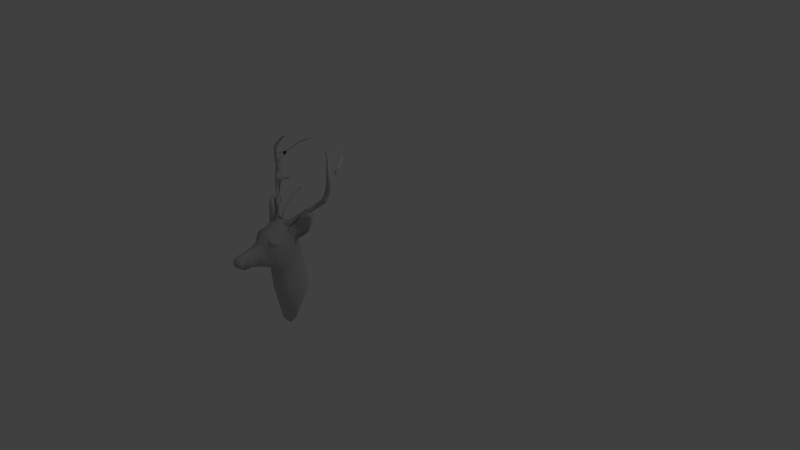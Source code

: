 # Source: deerHead.blend  (saved by Blender 2.69.3; exported with 4.5.12 LTS)
import bpy
from mathutils import Matrix  # noqa: F401  (used for matrix-valued properties, if any)

bpy.ops.wm.read_factory_settings(use_empty=True)
scene = bpy.context.scene
scene.name = 'Scene'

# ---- collections
col_collection_1 = bpy.data.collections.new('Collection 1'); scene.collection.children.link(col_collection_1)

# ---- materials (node trees are filled in below, after node groups)
mat_deer_horns = bpy.data.materials.new('Deer_horns')
mat_deer_horns.alpha_threshold = 0.0
mat_deer_horns.use_transparent_shadow = False
mat_deer_horns.diffuse_color = (0.512, 0.512, 0.512, 1.0)
mat_deer_horns.specular_color = (0.0, 0.0, 0.0)
mat_deer_horns.roughness = 0.5
mat_deer_horns.specular_intensity = 1.0
mat_deer_horns.line_color = (0.0, 0.0, 0.0, 1.0)
mat_deer_body = bpy.data.materials.new('Deer_body')
mat_deer_body.alpha_threshold = 0.0
mat_deer_body.use_transparent_shadow = False
mat_deer_body.diffuse_color = (0.512, 0.512, 0.512, 1.0)
mat_deer_body.specular_color = (0.0, 0.0, 0.0)
mat_deer_body.roughness = 0.5
mat_deer_body.specular_intensity = 1.0
mat_deer_body.line_color = (0.0, 0.0, 0.0, 1.0)

# ---- material node trees

# ---- world
world_world = bpy.data.worlds.new('World'); scene.world = world_world
world_world.color = (0.05088, 0.05088, 0.05088)
world_world.use_sun_shadow = False
world_world.sun_shadow_jitter_overblur = 0.0
world_world.cycles.sampling_method = 'MANUAL'
world_world.cycles.sample_map_resolution = 256

# ---- cameras
cam_camera = bpy.data.cameras.new('Camera')
cam_camera.clip_end = 100.0
cam_camera.lens = 35.0
cam_camera.sensor_width = 32.0
cam_camera.sensor_height = 18.0
cam_camera.ortho_scale = 7.314
cam_camera.dof.focus_distance = 0.0
cam_camera.dof.aperture_fstop = 128.0

# ---- lights
light_lamp = bpy.data.lights.new('Lamp', 'POINT')
light_lamp.transmission_factor = 0.0
light_lamp.cutoff_distance = 30.0
light_lamp.energy = 100.0
light_lamp.shadow_buffer_clip_start = 1.001
light_lamp.shadow_soft_size = 0.1
light_lamp.shadow_maximum_resolution = 0.006
light_lamp.use_absolute_resolution = True
light_lamp.cycles.use_multiple_importance_sampling = False

# ---- meshes
me_deer = bpy.data.meshes.new('Deer')
me_deer.from_pydata([(0.3638, 0.7892, -0.3187), (0.3568, 0.7779, -0.3212), (0.4056, 0.7586, -0.2961), (0.228, 0.08904, -0.03712), (0.2296, 0.06402, -0.09803), (0.1825, 0.0756, -0.09213), (0.2148, 0.1522, -0.3809), (0.229, 0.158, -0.3753), (0.2325, 0.1456, -0.3727), (0.1706, 0.05716, -0.02514), (-0.3557, 0.7892, -0.3187), (-0.3974, 0.7586, -0.2961), (-0.3486, 0.7779, -0.3212), (-0.2198, 0.08904, -0.03712), (-0.1743, 0.0756, -0.09213), (-0.2214, 0.06402, -0.09803), (-0.2066, 0.1522, -0.3809), (-0.2243, 0.1456, -0.3727), (-0.2209, 0.158, -0.3753), (-0.1624, 0.05716, -0.02514), (0.2033, 0.04285, -0.1133), (0.2606, 0.03592, -0.06611), (0.1891, -0.02478, -0.05019), (0.1493, 0.0242, -0.09201), (0.1316, -0.03543, -0.03974), (0.1173, 0.002955, 0.02521), (0.1873, 0.1182, -0.2425), (0.2183, 0.1128, -0.2474), (0.2139, 0.1399, -0.2394), (0.406, 0.2255, -0.2277), (0.3894, 0.2481, -0.2817), (0.4468, 0.2255, -0.2267), (0.3778, 0.2592, -0.3157), (0.4592, 0.2677, -0.2471), (0.4359, 0.2903, -0.2482), (0.3709, 0.2745, -0.3163), (0.2732, 0.2233, -0.3647), (0.2673, 0.2244, -0.3646), (0.3412, 0.2532, -0.3284), (0.2684, 0.2272, -0.3609), (0.3665, 0.2699, -0.3018), (0.4224, 0.2593, -0.1745), (0.4289, 0.2956, -0.2034), (-0.1951, 0.04285, -0.1133), (-0.2524, 0.03592, -0.06611), (-0.181, -0.02478, -0.05019), (-0.1411, 0.0242, -0.09201), (-0.1234, -0.03543, -0.03974), (-0.1092, 0.002955, 0.02521), (-0.1791, 0.1182, -0.2425), (-0.2101, 0.1128, -0.2474), (-0.2058, 0.1399, -0.2394), (-0.3979, 0.2255, -0.2277), (-0.4386, 0.2255, -0.2267), (-0.3812, 0.2481, -0.2817), (-0.4511, 0.2677, -0.2471), (-0.3696, 0.2592, -0.3157), (-0.4277, 0.2903, -0.2482), (-0.3627, 0.2745, -0.3163), (-0.2603, 0.2272, -0.3609), (-0.2591, 0.2244, -0.3646), (-0.265, 0.2233, -0.3647), (-0.333, 0.2532, -0.3284), (-0.3584, 0.2699, -0.3018), (-0.4207, 0.2956, -0.2034), (-0.4143, 0.2593, -0.1745), (-0.09042, -0.09172, 0.144), (-0.1011, -0.09052, 0.09067), (-0.1006, -0.1097, 0.1306), (-0.02823, -0.06909, 0.1419), (-0.03771, -0.08916, 0.1634), (-0.1118, -0.05229, 0.09618), (-0.1387, -0.06786, 0.07251), (-0.07104, -0.03347, 0.09326), (-0.01348, -0.05622, 0.116), (-0.04357, -0.03549, 0.05921), (0.02475, -0.05786, 0.08805), (0.02619, -0.06748, 0.06468), (-0.04021, -0.05422, 0.03009), (-0.01679, -0.1063, 0.03746), (-0.05886, -0.0826, 0.01132), (-0.03783, -0.1342, 0.05063), (-0.1107, -0.1007, 0.01916), (-0.09598, -0.1209, 0.1258), (-0.05736, -0.1475, 0.09865), (-0.06072, -0.1503, 0.124), (-0.362, 0.787, -0.3264), (-0.3826, 0.7884, -0.3186), (-0.4055, 0.7636, -0.3197), (-0.4024, 0.7736, -0.3047), (-0.4071, 0.7465, -0.3105), (-0.4358, 0.7066, -0.2667), (-0.4512, 0.7147, -0.2972), (-0.4549, 0.7192, -0.2737), (-0.4342, 0.7029, -0.2907), (-0.4864, 0.647, -0.2666), (-0.4972, 0.6408, -0.2353), (-0.4694, 0.632, -0.2313), (-0.4576, 0.6406, -0.2623), (-0.4978, 0.4642, -0.2319), (-0.4609, 0.4528, -0.2262), (-0.5031, 0.5444, -0.2739), (-0.4539, 0.5356, -0.2615), (-0.4997, 0.4769, -0.2737), (-0.496, 0.5077, -0.296), (-0.4906, 0.5428, -0.2955), (-0.4752, 0.4816, -0.3014), (-0.475, 0.4599, -0.2904), (-0.4494, 0.475, -0.2892), (-0.4438, 0.5014, -0.2849), (-0.4548, 0.537, -0.2914), (0.3908, 0.7884, -0.3186), (0.3702, 0.787, -0.3264), (0.4137, 0.7636, -0.3197), (0.4106, 0.7736, -0.3047), (0.4152, 0.7465, -0.3105), (0.444, 0.7066, -0.2667), (0.4594, 0.7147, -0.2972), (0.4631, 0.7192, -0.2737), (0.4424, 0.7029, -0.2907), (0.4946, 0.647, -0.2666), (0.5054, 0.6408, -0.2353), (0.4776, 0.632, -0.2313), (0.4657, 0.6406, -0.2623), (0.506, 0.4642, -0.2319), (0.4691, 0.4528, -0.2262), (0.5112, 0.5444, -0.2739), (0.4621, 0.5356, -0.2615), (0.5079, 0.4769, -0.2737), (0.5042, 0.5077, -0.296), (0.4988, 0.5428, -0.2955), (0.4834, 0.4816, -0.3014), (0.4832, 0.4599, -0.2904), (0.452, 0.5014, -0.2849), (0.4576, 0.475, -0.2892), (0.463, 0.537, -0.2914), (0.454, 0.3839, -0.2758), (0.4479, 0.327, -0.266), (0.4436, 0.3771, -0.2299), (0.4469, 0.4389, -0.2815), (-0.4458, 0.3839, -0.2758), (-0.4354, 0.3771, -0.2299), (-0.4398, 0.327, -0.266), (-0.4388, 0.4389, -0.2815), (0.04839, -0.05422, 0.03009), (0.05175, -0.03549, 0.05921), (0.06704, -0.0826, 0.01132), (0.1536, -0.06824, 0.000279), (0.1243, -0.09973, 0.02425), (0.1469, -0.06786, 0.07251), (0.1614, -0.01577, 0.03835), (0.12, -0.05229, 0.09618), (0.2089, 0.02971, 0.003088), (0.07922, -0.03347, 0.09326), (0.2555, 0.06878, -0.02146), (0.3298, 0.1738, -0.1104), (0.3566, 0.1361, -0.1144), (0.3404, 0.1431, -0.1542), (0.3878, 0.1875, -0.1817), (0.4647, 0.2315, -0.1858), (0.4497, 0.3299, -0.2009), (0.4909, 0.3067, -0.2178), (0.477, 0.3383, -0.2738), (0.5107, 0.4105, -0.2477), (0.4807, 0.3886, -0.2772), (0.4787, 0.4274, -0.2823), (0.1093, -0.09052, 0.09067), (0.03641, -0.06909, 0.1419), (0.1088, -0.1097, 0.1306), (0.09861, -0.09172, 0.144), (0.04589, -0.08916, 0.1634), (0.02166, -0.05622, 0.116), (-0.01657, -0.05786, 0.08805), (-0.01801, -0.06748, 0.06468), (0.02497, -0.1063, 0.03746), (0.04601, -0.1342, 0.05063), (0.1042, -0.1209, 0.1258), (0.06554, -0.1475, 0.09865), (0.06891, -0.1503, 0.124), (0.3729, 0.6658, -0.5382), (0.4004, 0.6421, -0.4935), (0.3846, 0.6472, -0.5525), (0.4119, 0.6169, -0.5067), (0.4526, 0.563, -0.3641), (0.2209, 0.7107, -0.6031), (0.2162, 0.7153, -0.5985), (0.2937, 0.7011, -0.5871), (0.2946, 0.6929, -0.5947), (0.4534, 0.536, -0.3721), (-0.1454, -0.06824, 0.000279), (-0.1532, -0.01577, 0.03835), (-0.2007, 0.02971, 0.003088), (-0.2473, 0.06878, -0.02146), (-0.3217, 0.1738, -0.1104), (-0.3484, 0.1361, -0.1144), (-0.3322, 0.1431, -0.1542), (-0.3796, 0.1875, -0.1817), (-0.4565, 0.2315, -0.1858), (-0.4416, 0.3299, -0.2009), (-0.4828, 0.3067, -0.2178), (-0.4688, 0.3383, -0.2738), (-0.5025, 0.4105, -0.2477), (-0.4725, 0.3886, -0.2772), (-0.4705, 0.4274, -0.2823), (-0.3764, 0.6472, -0.5525), (-0.3647, 0.6658, -0.5382), (-0.2864, 0.6929, -0.5947), (-0.2855, 0.7011, -0.5871), (-0.2127, 0.7107, -0.6031), (-0.2081, 0.7153, -0.5985), (-0.3922, 0.6421, -0.4935), (-0.4037, 0.6169, -0.5067), (-0.4444, 0.563, -0.3641), (-0.4452, 0.536, -0.3721), (-0.3687, 0.004929, -0.07114), (-0.377, 0.06847, -0.08428), (-0.3538, 0.06568, -0.08826), (0.1768, -0.1858, 0.01244), (0.2331, -0.1976, -0.02638), (0.2429, -0.07725, -0.01636), (0.1837, -0.2379, 0.01965), (0.1236, -0.2321, -0.06617), (0.1852, -0.2425, 0.1469), (0.1632, -0.1494, 0.06948), (0.2014, -0.118, 0.1091), (0.2678, 0.04173, 0.06658), (0.1818, -0.09364, 0.1144), (0.2117, -0.02732, 0.01662), (0.3101, 0.07804, -0.03195), (0.3268, -0.1223, -0.03327), (0.3639, -0.01102, -0.05122), (0.3346, 0.04653, -0.0653), (0.3496, -0.07764, -0.05501), (0.3692, -0.01774, -0.06382), (0.382, 0.06656, -0.07847), (0.3599, 0.01208, -0.07501), (0.3763, 0.1144, -0.09474), (0.351, 0.1336, -0.06129), (0.3314, 0.1261, -0.02932), (0.2993, 0.09529, 0.01799), (0.1684, -0.04327, 0.01482), (0.1393, -0.07962, 0.05313), (0.1356, -0.1049, -0.01562), (0.1744, -0.1051, -0.03814), (0.2063, -0.169, -0.04046), (0.2259, 0.01681, 0.00967), (0.3037, 0.09832, -0.04073), (0.311, -0.08503, -0.04998), (0.2763, 0.01018, -0.0703), (0.3353, 0.07162, -0.08951), (-0.1154, -0.2321, -0.02251), (-0.1755, -0.2379, 0.0472), (-0.1949, -0.2173, 0.006272), (-0.1991, -0.2111, 0.0271), (-0.2764, -0.1563, -0.007656), (-0.177, -0.2425, 0.1568), (-0.1667, -0.1874, 0.03414), (-0.1874, -0.1276, 0.1177), (-0.279, -0.164, -0.02238), (-0.1463, -0.1391, 0.06583), (-0.3434, -0.05313, -0.04206), (-0.3474, -0.05903, -0.05576), (-0.2154, -0.09498, -0.006817), (-0.1802, -0.06651, 0.03685), (-0.2322, -0.03683, 0.0773), (-0.1675, -0.1024, 0.12), (-0.2393, 0.01716, -0.007083), (-0.2838, -0.006462, -0.04381), (-0.2177, -0.02887, 0.08558), (-0.1435, -0.0708, 0.05416), (-0.2773, 0.06349, 0.04684), (-0.1267, -0.1026, 0.009064), (-0.1783, -0.02173, 0.01737), (-0.2663, 0.07158, 0.04952), (-0.3304, 0.1105, -0.04606), (-0.3105, 0.1211, -0.01393), (-0.316, 0.1148, -0.01415), (-0.3265, 0.1261, -0.0591), (-0.3478, 0.0839, -0.07405), (-0.3639, 0.1169, -0.0914), (-0.3664, 0.03792, -0.06512), (-0.2677, 0.06997, -0.02141), (-0.2243, -0.0485, -0.05597), (-0.1623, -0.1838, -0.009353), (-0.3037, 0.04265, -0.08353), (0.004088, -0.03191, 0.03971), (0.004056, -0.1113, -0.0629), (-0.1023, -0.07413, 0.0638), (0.004071, -0.0332, 0.1381), (0.004091, -0.2339, -0.123), (0.004189, -0.3258, -0.1381), (-0.108, -0.0748, 0.1341), (-0.02857, -0.0766, 0.2157), (-0.09978, -0.4294, -0.06206), (0.004091, -0.4909, -0.1542), (-0.166, -0.4432, 0.03188), (-0.1912, -0.4281, 0.1357), (-0.1421, -0.5628, 0.1285), (-0.1572, -0.4432, 0.2446), (-0.1097, -0.5922, 0.1989), (-0.1459, -0.2502, 0.282), (-0.1363, -0.4675, 0.2982), (-0.1335, -0.2566, 0.3054), (-0.1494, -0.2308, 0.2754), (-0.05913, -0.6104, 0.244), (-0.1365, -0.1269, 0.2038), (-0.1216, -0.131, 0.3054), (-0.1454, -0.2099, 0.3003), (-0.02791, -0.1215, 0.3006), (-0.1283, -0.2023, 0.3248), (-0.1112, -0.1551, 0.3469), (-0.0232, -0.1413, 0.3449), (-0.1078, -0.2235, 0.3344), (-0.08236, -0.2141, 0.3907), (0.00409, -0.1692, 0.3812), (-0.0992, -0.2391, 0.3399), (-0.02539, -0.2191, 0.4471), (-0.1183, -0.4292, 0.3739), (-0.1159, -0.2475, 0.3308), (-0.06904, -0.457, 0.4517), (-0.05298, -0.5535, 0.3005), (-0.02065, -0.2456, 0.5184), (0.004091, -0.5577, 0.288), (0.004091, -0.6148, 0.2559), (0.004091, -0.4694, 0.5455), (-0.06148, -0.4342, 0.5387), (-0.02068, -0.2657, 0.5876), (-0.07894, -0.4314, 0.639), (-0.006579, -0.4526, 0.6763), (-0.0686, -0.3785, 0.6896), (-0.01792, -0.2801, 0.6908), (-0.004862, -0.3971, 0.7486), (-0.03819, -0.3265, 0.7324), (-0.0118, -0.2913, 0.7317), (-0.008555, -0.3056, 0.7478), (0.004088, -0.3194, 0.7626), (-0.002334, -0.3378, 0.7639), (-0.05387, -0.3679, 0.736), (-0.1191, -0.8715, -0.1374), (-0.09953, -0.655, -0.1019), (0.004091, -0.7667, -0.2123), (0.00409, -0.6129, -0.1754), (-0.1575, -0.7359, 0.02829), (-0.1791, -1.023, -0.03547), (-0.1398, -0.7973, 0.117), (-0.1616, -1.151, 0.02861), (-0.1124, -0.8538, 0.1817), (-0.1341, -1.279, 0.081), (-0.057, -0.8905, 0.2216), (0.004091, -0.8973, 0.232), (-0.07307, -1.361, 0.11), (0.004091, -1.367, 0.1174), (0.08125, -1.361, 0.11), (0.06519, -0.8905, 0.2216), (0.06731, -0.6104, 0.244), (0.1423, -1.279, 0.081), (0.1205, -0.8538, 0.1816), (0.1179, -0.5922, 0.1989), (0.1698, -1.151, 0.02861), (0.148, -0.7973, 0.117), (0.1503, -0.5628, 0.1285), (0.1657, -0.7358, 0.02829), (0.1742, -0.4432, 0.0244), (0.1873, -1.023, -0.03542), (0.1411, -0.6826, -0.06363), (0.1376, -0.4272, -0.04288), (0.1627, -0.9588, -0.11), (0.07456, -0.6102, -0.1355), (0.0756, -0.4276, -0.1124), (0.09377, -0.8583, -0.1809), (0.2004, -0.4448, 0.13), (0.1654, -0.4432, 0.2438), (0.1541, -0.2502, 0.282), (0.1576, -0.2308, 0.2754), (0.1417, -0.2566, 0.3054), (0.1393, -0.1224, 0.2261), (0.1536, -0.2099, 0.3003), (0.1447, -0.4506, 0.2959), (0.1265, -0.4292, 0.3739), (0.1241, -0.2475, 0.3308), (0.1074, -0.2391, 0.3399), (0.06117, -0.5535, 0.3004), (0.07722, -0.457, 0.4517), (0.06595, -0.1947, 0.3892), (0.116, -0.2235, 0.3344), (0.06306, -0.2404, 0.4486), (0.11, -0.1465, 0.3486), (0.1383, -0.2068, 0.323), (0.05357, -0.2634, 0.5195), (0.09893, -0.1246, 0.3034), (0.07114, -0.05049, 0.1455), (0.07962, -0.05691, 0.02731), (0.06966, -0.4342, 0.5387), (0.04723, -0.4457, 0.6648), (0.05364, -0.2795, 0.5876), (0.04804, -0.2916, 0.7076), (0.07742, -0.3807, 0.6904), (0.03705, -0.3828, 0.7465), (0.06206, -0.3679, 0.736), (0.01694, -0.3381, 0.7607), (0.04637, -0.3265, 0.7324), (0.01825, -0.323, 0.7572), (0.02938, -0.3112, 0.7484), (0.03587, -0.2981, 0.734), (-0.1376, -0.2331, 0.3196), (-0.1061, -0.2766, 0.3089), (-0.09219, -0.2445, 0.3357), (-0.1339, -0.2707, 0.275), (-0.147, -0.2488, 0.2481), (-0.1418, -0.1916, 0.2504), (-0.1302, -0.1826, 0.303), (-0.1231, -0.1861, 0.3196), (-0.1089, -0.196, 0.3318), (-0.07218, -0.2919, 0.3005), (-0.09153, -0.2213, 0.3278), (-0.08726, -0.2941, 0.2746), (-0.04377, -0.286, 0.3152), (-0.124, -0.234, 0.2309), (-0.02314, -0.2177, 0.3302), (-0.09581, -0.1777, 0.2764), (-0.0679, -0.1725, 0.3024), (-0.08625, -0.1763, 0.2925), (0.14, -0.2717, 0.2942), (0.1503, -0.2307, 0.2626), (0.1512, -0.2291, 0.3102), (0.1226, -0.2711, 0.3136), (0.1414, -0.1937, 0.2855), (0.113, -0.2642, 0.3327), (0.1322, -0.184, 0.3027), (0.1042, -0.2169, 0.3407), (0.1252, -0.1839, 0.3155)], [], [(0, 1, 2), (3, 4, 5), (6, 7, 8), (3, 5, 9), (10, 11, 12), (13, 14, 15), (16, 17, 18), (13, 19, 14), (5, 4, 20), (21, 20, 4), (20, 21, 22), (20, 22, 23), (23, 22, 24), (24, 25, 23), (23, 26, 20), (20, 26, 27), (28, 20, 27), (5, 20, 28), (6, 27, 26), (8, 27, 6), (27, 8, 28), (28, 8, 7), (28, 6, 26), (7, 6, 28), (26, 5, 28), (23, 5, 26), (5, 23, 9), (9, 23, 25), (29, 30, 31), (31, 32, 33), (33, 32, 34), (34, 32, 35), (32, 36, 35), (37, 36, 38), (30, 38, 32), (38, 36, 32), (31, 30, 32), (35, 36, 37), (37, 39, 35), (40, 39, 38), (29, 40, 30), (35, 40, 34), (41, 40, 29), (35, 39, 40), (42, 40, 41), (34, 40, 42), (40, 38, 30), (38, 39, 37), (14, 43, 15), (44, 15, 43), (43, 45, 44), (43, 46, 45), (46, 47, 45), (47, 46, 48), (43, 49, 46), (50, 49, 43), (50, 43, 51), (51, 43, 14), (49, 50, 16), (16, 50, 17), (51, 17, 50), (18, 17, 51), (49, 16, 51), (51, 16, 18), (51, 14, 49), (49, 14, 46), (14, 19, 46), (46, 19, 48), (52, 53, 54), (53, 55, 56), (55, 57, 56), (56, 57, 58), (58, 59, 60), (61, 58, 60), (56, 61, 62), (54, 56, 62), (54, 53, 56), (56, 58, 61), (62, 61, 60), (57, 63, 58), (64, 63, 57), (64, 65, 63), (65, 52, 63), (63, 59, 58), (63, 52, 54), (63, 54, 62), (63, 62, 59), (59, 62, 60), (66, 67, 68), (69, 66, 70), (69, 67, 66), (71, 67, 69), (72, 67, 71), (71, 69, 73), (73, 69, 74), (73, 74, 75), (75, 74, 76), (77, 75, 76), (78, 75, 77), (79, 78, 77), (80, 78, 79), (81, 80, 79), (82, 80, 81), (72, 82, 67), (67, 82, 81), (68, 67, 83), (83, 67, 81), (81, 84, 83), (83, 84, 85), (12, 86, 10), (87, 10, 86), (87, 11, 10), (86, 88, 87), (12, 88, 86), (87, 88, 89), (89, 11, 87), (90, 88, 12), (12, 11, 90), (91, 90, 11), (92, 89, 88), (90, 92, 88), (93, 11, 89), (93, 89, 92), (91, 11, 93), (94, 92, 90), (94, 90, 91), (95, 93, 92), (94, 95, 92), (96, 91, 93), (96, 93, 95), (97, 91, 96), (91, 98, 94), (98, 95, 94), (97, 98, 91), (99, 97, 96), (100, 97, 99), (95, 101, 96), (96, 101, 99), (95, 98, 101), (101, 98, 102), (101, 103, 99), (98, 97, 102), (104, 103, 101), (105, 104, 101), (104, 106, 103), (103, 106, 107), (102, 97, 100), (100, 108, 109), (102, 100, 109), (109, 110, 102), (105, 102, 110), (101, 102, 105), (0, 2, 111), (112, 0, 111), (1, 0, 112), (112, 111, 113), (112, 113, 1), (113, 111, 114), (111, 2, 114), (1, 113, 115), (2, 1, 115), (2, 115, 116), (113, 114, 117), (117, 115, 113), (114, 2, 118), (117, 114, 118), (118, 2, 116), (119, 115, 117), (116, 115, 119), (117, 118, 120), (120, 119, 117), (118, 116, 121), (120, 118, 121), (121, 116, 122), (123, 116, 119), (123, 119, 120), (122, 116, 123), (121, 122, 124), (124, 122, 125), (121, 126, 120), (124, 126, 121), (120, 126, 123), (123, 126, 127), (126, 124, 128), (123, 127, 122), (129, 126, 128), (130, 126, 129), (129, 128, 131), (131, 128, 132), (122, 127, 125), (125, 133, 134), (127, 133, 125), (133, 127, 135), (127, 130, 135), (126, 130, 127), (136, 137, 138), (136, 138, 139), (140, 141, 142), (140, 143, 141), (25, 144, 145), (25, 146, 144), (24, 146, 25), (24, 147, 146), (146, 147, 148), (147, 24, 22), (148, 147, 149), (149, 147, 150), (22, 150, 147), (149, 150, 151), (152, 150, 22), (22, 21, 152), (25, 151, 150), (153, 151, 25), (145, 153, 25), (25, 150, 9), (9, 150, 152), (9, 152, 3), (3, 152, 154), (152, 21, 154), (3, 154, 155), (156, 154, 21), (155, 154, 156), (21, 4, 156), (156, 41, 155), (3, 155, 4), (4, 155, 157), (156, 4, 157), (155, 41, 157), (157, 41, 29), (29, 158, 157), (157, 158, 156), (31, 158, 29), (158, 159, 156), (31, 159, 158), (159, 41, 156), (31, 33, 159), (42, 41, 160), (161, 41, 159), (160, 41, 161), (159, 33, 161), (161, 138, 160), (33, 162, 161), (163, 138, 161), (162, 163, 161), (138, 163, 125), (125, 163, 124), (162, 33, 137), (164, 163, 162), (137, 33, 34), (128, 124, 163), (164, 165, 163), (163, 165, 128), (128, 165, 132), (132, 165, 139), (139, 131, 132), (134, 131, 139), (139, 125, 134), (125, 139, 138), (138, 137, 160), (137, 34, 160), (160, 34, 42), (151, 166, 149), (153, 167, 151), (167, 166, 151), (168, 166, 169), (167, 170, 169), (169, 166, 167), (171, 167, 153), (153, 145, 171), (171, 145, 172), (172, 145, 173), (173, 145, 144), (173, 144, 174), (174, 144, 146), (174, 146, 175), (175, 146, 148), (149, 166, 148), (148, 166, 175), (166, 176, 175), (168, 176, 166), (175, 176, 177), (176, 178, 177), (179, 180, 181), (181, 180, 182), (183, 182, 180), (184, 185, 186), (187, 184, 186), (187, 186, 179), (181, 187, 179), (188, 182, 183), (130, 188, 183), (129, 188, 130), (135, 130, 183), (183, 188, 135), (135, 188, 133), (129, 131, 188), (188, 131, 134), (133, 188, 134), (48, 75, 78), (78, 80, 48), (48, 80, 47), (80, 189, 47), (82, 189, 80), (189, 45, 47), (82, 72, 189), (189, 72, 190), (190, 45, 189), (72, 71, 190), (191, 45, 190), (45, 191, 44), (71, 48, 190), (73, 48, 71), (75, 48, 73), (48, 19, 190), (190, 19, 191), (19, 13, 191), (191, 13, 192), (44, 191, 192), (193, 192, 13), (194, 44, 192), (194, 192, 193), (194, 15, 44), (193, 65, 194), (13, 15, 193), (193, 15, 195), (195, 15, 194), (193, 195, 65), (65, 195, 52), (195, 196, 52), (194, 196, 195), (53, 52, 196), (194, 197, 196), (196, 197, 53), (194, 65, 197), (197, 55, 53), (64, 198, 65), (65, 199, 197), (198, 199, 65), (199, 55, 197), (198, 141, 199), (55, 199, 200), (200, 142, 55), (142, 57, 55), (199, 201, 200), (142, 198, 57), (57, 198, 64), (141, 198, 142), (199, 141, 201), (200, 201, 202), (141, 100, 201), (201, 100, 99), (201, 203, 202), (103, 201, 99), (103, 203, 201), (103, 107, 203), (107, 143, 203), (143, 107, 106), (108, 143, 106), (143, 108, 100), (100, 141, 143), (204, 205, 206), (207, 206, 205), (206, 207, 208), (208, 207, 209), (204, 210, 205), (211, 210, 204), (212, 213, 105), (105, 213, 104), (110, 212, 105), (104, 213, 106), (213, 108, 106), (109, 108, 213), (110, 213, 212), (109, 213, 110), (211, 213, 212), (210, 211, 212), (136, 162, 137), (164, 162, 136), (164, 136, 165), (165, 136, 139), (142, 200, 140), (140, 200, 202), (203, 140, 202), (143, 140, 203), (214, 215, 216), (217, 218, 219), (217, 220, 218), (218, 220, 221), (222, 220, 217), (217, 223, 222), (222, 223, 224), (219, 223, 217), (225, 226, 224), (223, 227, 224), (227, 223, 219), (224, 227, 225), (227, 228, 225), (219, 218, 229), (229, 230, 219), (219, 231, 227), (219, 230, 231), (227, 231, 228), (232, 230, 229), (233, 230, 232), (230, 233, 234), (233, 235, 234), (231, 230, 234), (231, 234, 236), (237, 231, 236), (228, 231, 237), (238, 228, 237), (239, 228, 238), (225, 228, 239), (225, 240, 226), (226, 240, 241), (240, 242, 241), (243, 242, 240), (244, 242, 243), (244, 229, 218), (221, 244, 218), (245, 243, 240), (245, 240, 225), (239, 245, 225), (246, 245, 239), (243, 247, 244), (247, 229, 244), (237, 246, 238), (238, 246, 239), (232, 229, 247), (247, 233, 232), (248, 247, 243), (248, 243, 245), (246, 248, 245), (248, 235, 247), (235, 233, 247), (249, 248, 246), (249, 235, 248), (237, 249, 246), (236, 249, 237), (249, 234, 235), (236, 234, 249), (250, 251, 252), (252, 251, 253), (253, 254, 252), (255, 256, 251), (251, 256, 253), (255, 257, 256), (256, 254, 253), (252, 254, 258), (256, 257, 259), (260, 258, 254), (261, 258, 260), (260, 214, 261), (262, 254, 256), (256, 259, 262), (262, 260, 254), (257, 263, 259), (262, 259, 263), (264, 263, 257), (257, 265, 264), (266, 262, 263), (264, 266, 263), (267, 260, 262), (267, 262, 266), (264, 265, 268), (265, 269, 268), (270, 266, 264), (264, 268, 270), (269, 271, 272), (268, 269, 272), (270, 268, 273), (268, 272, 273), (270, 274, 266), (266, 274, 267), (275, 270, 273), (276, 270, 275), (276, 274, 270), (276, 275, 274), (274, 275, 277), (274, 277, 278), (267, 274, 278), (278, 277, 279), (215, 278, 279), (278, 280, 267), (280, 278, 215), (267, 280, 260), (215, 214, 280), (214, 260, 280), (273, 272, 281), (273, 281, 275), (275, 281, 277), (282, 281, 272), (272, 271, 282), (282, 271, 283), (250, 252, 283), (258, 283, 252), (282, 283, 258), (261, 282, 258), (284, 281, 282), (284, 282, 261), (261, 214, 284), (281, 284, 277), (284, 214, 216), (277, 284, 216), (277, 216, 279), (279, 216, 215), (283, 271, 250), (271, 285, 286), (287, 285, 271), (287, 288, 285), (250, 271, 286), (271, 269, 287), (289, 250, 286), (290, 250, 289), (269, 291, 287), (291, 288, 287), (265, 291, 269), (288, 291, 292), (293, 250, 290), (294, 293, 290), (293, 295, 250), (250, 295, 251), (295, 296, 251), (297, 296, 295), (251, 296, 255), (296, 297, 298), (296, 298, 255), (298, 297, 299), (255, 298, 300), (299, 301, 298), (300, 298, 302), (302, 298, 301), (303, 255, 300), (304, 301, 299), (305, 255, 303), (257, 255, 305), (265, 257, 305), (291, 265, 305), (292, 291, 305), (305, 303, 306), (305, 306, 292), (306, 303, 307), (292, 306, 308), (307, 309, 306), (306, 310, 308), (306, 309, 310), (308, 310, 311), (310, 309, 312), (310, 313, 311), (310, 312, 313), (311, 313, 314), (313, 312, 315), (314, 313, 316), (315, 317, 313), (313, 317, 316), (315, 318, 317), (302, 317, 318), (301, 317, 302), (316, 317, 319), (301, 320, 317), (317, 320, 319), (304, 320, 301), (316, 319, 321), (304, 322, 320), (323, 322, 304), (320, 322, 319), (319, 322, 324), (321, 319, 325), (325, 319, 324), (321, 325, 326), (325, 324, 327), (326, 325, 327), (327, 324, 328), (327, 329, 326), (329, 327, 328), (326, 329, 330), (331, 329, 328), (330, 329, 332), (333, 330, 332), (334, 333, 332), (335, 334, 332), (336, 335, 332), (331, 336, 332), (329, 337, 332), (337, 331, 332), (337, 329, 331), (338, 339, 340), (340, 339, 341), (341, 339, 294), (294, 339, 293), (293, 339, 295), (339, 338, 342), (295, 339, 342), (342, 338, 343), (295, 342, 297), (297, 342, 344), (342, 343, 344), (297, 344, 299), (344, 343, 345), (299, 344, 346), (344, 345, 346), (346, 304, 299), (346, 345, 347), (348, 304, 346), (347, 348, 346), (348, 323, 304), (349, 323, 348), (348, 350, 349), (350, 348, 347), (349, 350, 351), (351, 352, 349), (349, 352, 353), (353, 323, 349), (354, 323, 353), (352, 355, 353), (356, 354, 353), (353, 355, 356), (357, 354, 356), (355, 358, 356), (359, 357, 356), (356, 358, 359), (360, 357, 359), (359, 361, 360), (360, 361, 362), (358, 363, 359), (359, 363, 361), (361, 364, 362), (362, 364, 365), (363, 366, 361), (361, 366, 364), (367, 365, 364), (368, 365, 367), (367, 294, 368), (341, 294, 367), (341, 367, 340), (367, 364, 369), (369, 364, 366), (340, 367, 369), (294, 290, 368), (290, 221, 368), (289, 221, 290), (289, 286, 221), (221, 365, 368), (221, 286, 242), (221, 242, 244), (221, 220, 365), (365, 220, 362), (362, 220, 370), (360, 362, 370), (370, 220, 222), (370, 371, 360), (222, 371, 370), (360, 371, 357), (372, 371, 222), (372, 222, 373), (374, 371, 372), (373, 222, 375), (224, 375, 222), (226, 375, 224), (375, 376, 373), (371, 377, 357), (377, 371, 374), (357, 377, 354), (377, 374, 378), (378, 374, 379), (380, 378, 379), (354, 377, 381), (377, 378, 381), (354, 322, 323), (381, 322, 354), (382, 322, 381), (378, 382, 381), (324, 322, 382), (380, 383, 378), (384, 383, 380), (378, 385, 382), (383, 385, 378), (386, 383, 384), (386, 384, 387), (376, 386, 387), (383, 316, 385), (314, 316, 383), (316, 321, 385), (314, 383, 311), (311, 383, 386), (385, 321, 388), (388, 382, 385), (321, 326, 388), (389, 311, 386), (389, 386, 376), (308, 311, 389), (389, 376, 375), (308, 389, 292), (292, 389, 375), (375, 390, 292), (390, 375, 226), (292, 390, 288), (241, 390, 226), (288, 390, 285), (391, 390, 241), (285, 390, 391), (391, 286, 285), (242, 391, 241), (242, 286, 391), (392, 382, 388), (392, 324, 382), (393, 324, 392), (388, 394, 392), (392, 394, 393), (388, 326, 394), (326, 330, 394), (328, 324, 393), (394, 330, 395), (330, 333, 395), (394, 396, 393), (395, 396, 394), (397, 328, 393), (331, 328, 397), (393, 396, 397), (397, 336, 331), (397, 396, 398), (399, 336, 397), (399, 335, 336), (398, 400, 397), (396, 400, 398), (397, 400, 399), (395, 400, 396), (401, 335, 399), (399, 400, 401), (402, 335, 401), (401, 400, 402), (334, 335, 402), (403, 400, 395), (402, 400, 403), (403, 334, 402), (395, 333, 403), (333, 334, 403), (404, 405, 406), (405, 404, 407), (407, 404, 408), (408, 404, 409), (404, 410, 409), (411, 410, 404), (404, 412, 411), (412, 404, 406), (413, 414, 415), (416, 414, 413), (415, 414, 417), (414, 416, 418), (414, 419, 417), (420, 414, 418), (421, 419, 414), (414, 420, 421), (422, 423, 424), (425, 422, 424), (424, 423, 426), (425, 424, 427), (424, 426, 428), (427, 424, 429), (430, 424, 428), (429, 424, 430)])
me_deer.polygons.foreach_set('use_smooth', [True] * 761)
me_deer.polygons.foreach_set('material_index', [0, 0, 0, 0, 0, 0, 0, 0, 0, 0, 0, 0, 0, 0, 0, 0, 0, 0, 0, 0, 0, 0, 0, 0, 0, 0, 0, 0, 0, 0, 0, 0, 0, 0, 0, 0, 0, 0, 0, 0, 0, 0, 0, 0, 0, 0, 0, 0, 0, 0, 0, 0, 0, 0, 0, 0, 0, 0, 0, 0, 0, 0, 0, 0, 0, 0, 0, 0, 0, 0, 0, 0, 0, 0, 0, 0, 0, 0, 0, 0, 0, 0, 0, 0, 0, 0, 0, 0, 0, 0, 0, 0, 0, 0, 0, 0, 0, 0, 0, 0, 0, 0, 0, 0, 0, 0, 0, 0, 0, 0, 0, 0, 0, 0, 0, 0, 0, 0, 0, 0, 0, 0, 0, 0, 0, 0, 0, 0, 0, 0, 0, 0, 0, 0, 0, 0, 0, 0, 0, 0, 0, 0, 0, 0, 0, 0, 0, 0, 0, 0, 0, 0, 0, 0, 0, 0, 0, 0, 0, 0, 0, 0, 0, 0, 0, 0, 0, 0, 0, 0, 0, 0, 0, 0, 0, 0, 0, 0, 0, 0, 0, 0, 0, 0, 0, 0, 0, 0, 0, 0, 0, 0, 0, 0, 0, 0, 0, 0, 0, 0, 0, 0, 0, 0, 0, 0, 0, 0, 0, 0, 0, 0, 0, 0, 0, 0, 0, 0, 0, 0, 0, 0, 0, 0, 0, 0, 0, 0, 0, 0, 0, 0, 0, 0, 0, 0, 0, 0, 0, 0, 0, 0, 0, 0, 0, 0, 0, 0, 0, 0, 0, 0, 0, 0, 0, 0, 0, 0, 0, 0, 0, 0, 0, 0, 0, 0, 0, 0, 0, 0, 0, 0, 0, 0, 0, 0, 0, 0, 0, 0, 0, 0, 0, 0, 0, 0, 0, 0, 0, 0, 0, 0, 0, 0, 0, 0, 0, 0, 0, 0, 0, 0, 0, 0, 0, 0, 0, 0, 0, 0, 0, 0, 0, 0, 0, 0, 0, 0, 0, 0, 0, 0, 0, 0, 0, 0, 0, 0, 0, 0, 0, 0, 0, 0, 0, 0, 0, 0, 0, 0, 0, 0, 0, 0, 0, 0, 0, 0, 0, 0, 0, 0, 0, 0, 0, 0, 0, 0, 0, 0, 0, 0, 0, 0, 0, 0, 0, 0, 0, 0, 0, 0, 0, 0, 0, 0, 0, 0, 0, 0, 0, 0, 0, 0, 1, 1, 1, 1, 1, 1, 1, 1, 1, 1, 1, 1, 1, 1, 1, 1, 1, 1, 1, 1, 1, 1, 1, 1, 1, 1, 1, 1, 1, 1, 1, 1, 1, 1, 1, 1, 1, 1, 1, 1, 1, 1, 1, 1, 1, 1, 1, 1, 1, 1, 1, 1, 1, 1, 1, 1, 1, 1, 1, 1, 1, 1, 1, 1, 1, 1, 1, 1, 1, 1, 1, 1, 1, 1, 1, 1, 1, 1, 1, 1, 1, 1, 1, 1, 1, 1, 1, 1, 1, 1, 1, 1, 1, 1, 1, 1, 1, 1, 1, 1, 1, 1, 1, 1, 1, 1, 1, 1, 1, 1, 1, 1, 1, 1, 1, 1, 1, 1, 1, 1, 1, 1, 1, 1, 1, 1, 1, 1, 1, 1, 1, 1, 1, 1, 1, 1, 1, 1, 1, 1, 1, 1, 1, 1, 1, 1, 1, 1, 1, 1, 1, 1, 1, 1, 1, 1, 1, 1, 1, 1, 1, 1, 1, 1, 1, 1, 1, 1, 1, 1, 1, 1, 1, 1, 1, 1, 1, 1, 1, 1, 1, 1, 1, 1, 1, 1, 1, 1, 1, 1, 1, 1, 1, 1, 1, 1, 1, 1, 1, 1, 1, 1, 1, 1, 1, 1, 1, 1, 1, 1, 1, 1, 1, 1, 1, 1, 1, 1, 1, 1, 1, 1, 1, 1, 1, 1, 1, 1, 1, 1, 1, 1, 1, 1, 1, 1, 1, 1, 1, 1, 1, 1, 1, 1, 1, 1, 1, 1, 1, 1, 1, 1, 1, 1, 1, 1, 1, 1, 1, 1, 1, 1, 1, 1, 1, 1, 1, 1, 1, 1, 1, 1, 1, 1, 1, 1, 1, 1, 1, 1, 1, 1, 1, 1, 1, 1, 1, 1, 1, 1, 1, 1, 1, 1, 1, 1, 1, 1, 1, 1, 1, 1, 1, 1, 1, 1, 1, 1, 1, 1, 1, 1, 1, 1, 1, 1, 1, 1, 1, 1, 1, 1, 1, 1, 1, 1, 1, 1, 1, 1, 1, 1, 1, 1, 1, 1, 1, 1, 1, 1, 1, 1, 1, 1, 1, 1, 1, 1, 1, 1, 1, 1, 1, 1, 1, 1, 1, 1, 1, 1, 1, 1, 1, 1, 1, 1, 1, 1, 1, 1, 1, 1, 1, 1, 1, 1, 1])
_k = set([(66, 68), (66, 70), (68, 83), (69, 70), (69, 74), (74, 76), (76, 77), (77, 79), (79, 81), (81, 84), (83, 85), (84, 85), (167, 170), (167, 171), (168, 169), (168, 176), (169, 170), (171, 172), (172, 173), (173, 174), (174, 175), (175, 177), (176, 178), (177, 178), (179, 180), (179, 186), (180, 183), (181, 182), (181, 187), (182, 188), (184, 185), (184, 187), (185, 186), (204, 206), (204, 211), (205, 207), (205, 210), (206, 208), (207, 209), (208, 209), (210, 212), (211, 213), (300, 302), (300, 303), (302, 318), (303, 307), (307, 309), (309, 312), (312, 315), (315, 318), (338, 340), (338, 343), (340, 369), (343, 345), (345, 347), (347, 350), (350, 351), (351, 352), (352, 355), (355, 358), (358, 363), (363, 366), (366, 369), (372, 373), (372, 374), (373, 376), (374, 379), (376, 387), (379, 380), (380, 384), (384, 387), (405, 406), (405, 407), (406, 412), (407, 408), (408, 409), (409, 410), (410, 411), (411, 412), (413, 415), (413, 416), (415, 417), (416, 418), (417, 419), (418, 420), (419, 421), (420, 421), (422, 423), (422, 425), (423, 426), (425, 427), (426, 428), (427, 429), (428, 430), (429, 430)])
me_deer.attributes.new('sharp_edge', 'BOOLEAN', 'EDGE').data.foreach_set('value', [ (min(e.vertices), max(e.vertices)) in _k for e in me_deer.edges])
_uv = me_deer.uv_layers.new(name='UVMap')
_uv.uv.foreach_set('vector', [0.4746, 0.4106, 0.482, 0.4194, 0.5142, 0.4702, 0.2534, 0.06198, 0.2593, 0.09275, 0.294, 0.06198, 0.479, 0.2807, 0.523, 0.3135, 0.5322, 0.2959, 0.2534, 0.06198, 0.294, 0.06198, 0.2573, 0.009728, 0.4595, 0.4121, 0.5142, 0.4702, 0.482, 0.4194, 0.2534, 0.06198, 0.294, 0.06198, 0.2593, 0.09275, 0.479, 0.2807, 0.5322, 0.2959, 0.523, 0.3135, 0.2534, 0.06198, 0.2573, 0.009728, 0.294, 0.06198, 0.294, 0.06198, 0.2593, 0.09275, 0.2476, 0.1274, 0.2114, 0.07467, 0.2476, 0.1274, 0.2593, 0.09275, 0.2476, 0.1274, 0.2114, 0.07467, 0.1445, 0.1142, 0.2476, 0.1274, 0.1445, 0.1142, 0.1978, 0.186, 0.1978, 0.186, 0.1445, 0.1142, 0.1294, 0.1508, 0.1294, 0.1508, 0.127, 0.1948, 0.1978, 0.186, 0.1978, 0.186, 0.3525, 0.2046, 0.2476, 0.1274, 0.2476, 0.1274, 0.3525, 0.2046, 0.3736, 0.164, 0.4019, 0.1245, 0.2476, 0.1274, 0.3736, 0.164, 0.294, 0.06198, 0.2476, 0.1274, 0.4019, 0.1245, 0.479, 0.2807, 0.3736, 0.164, 0.3525, 0.2046, 0.4834, 0.249, 0.3736, 0.164, 0.479, 0.2807, 0.3736, 0.164, 0.4834, 0.249, 0.4019, 0.1245, 0.4019, 0.1245, 0.4834, 0.249, 0.4985, 0.2353, 0.3472, 0.2495, 0.479, 0.2807, 0.3525, 0.2046, 0.4732, 0.3008, 0.479, 0.2807, 0.3472, 0.2495, 0.3525, 0.2046, 0.2026, 0.2431, 0.3472, 0.2495, 0.1978, 0.186, 0.2026, 0.2431, 0.3525, 0.2046, 0.2026, 0.2431, 0.1978, 0.186, 0.1528, 0.2514, 0.1528, 0.2514, 0.1978, 0.186, 0.127, 0.1948, 0.1724, 0.3305, 0.2319, 0.5195, 0.1973, 0.2832, 0.1973, 0.2832, 0.3071, 0.6719, 0.248, 0.2724, 0.248, 0.2724, 0.3071, 0.6719, 0.293, 0.2827, 0.293, 0.2827, 0.3071, 0.6719, 0.3345, 0.6675, 0.3071, 0.6719, 0.3604, 0.9585, 0.3345, 0.6675, 0.3491, 0.9663, 0.3604, 0.9585, 0.3086, 0.856, 0.2319, 0.5195, 0.3086, 0.856, 0.3071, 0.6719, 0.3086, 0.856, 0.3604, 0.9585, 0.3071, 0.6719, 0.1973, 0.2832, 0.2319, 0.5195, 0.3071, 0.6719, 0.3345, 0.6675, 0.3604, 0.9585, 0.3745, 0.9653, 0.3745, 0.9653, 0.3823, 0.9619, 0.3345, 0.6675, 0.3692, 0.666, 0.3823, 0.9619, 0.396, 0.8501, 0.4365, 0.3052, 0.3692, 0.666, 0.4121, 0.5058, 0.3345, 0.6675, 0.3692, 0.666, 0.293, 0.2827, 0.3872, 0.2798, 0.3692, 0.666, 0.4365, 0.3052, 0.3345, 0.6675, 0.3823, 0.9619, 0.3692, 0.666, 0.3325, 0.271, 0.3692, 0.666, 0.3872, 0.2798, 0.293, 0.2827, 0.3692, 0.666, 0.3325, 0.271, 0.3692, 0.666, 0.396, 0.8501, 0.4121, 0.5058, 0.396, 0.8501, 0.3823, 0.9619, 0.3955, 0.9629, 0.294, 0.06198, 0.2476, 0.1274, 0.2593, 0.09275, 0.2114, 0.07467, 0.2593, 0.09275, 0.2476, 0.1274, 0.2476, 0.1274, 0.1445, 0.1142, 0.2114, 0.07467, 0.2476, 0.1274, 0.1978, 0.186, 0.1445, 0.1142, 0.1978, 0.186, 0.1294, 0.1508, 0.1445, 0.1142, 0.1294, 0.1508, 0.1978, 0.186, 0.127, 0.1948, 0.2476, 0.1274, 0.3525, 0.2046, 0.1978, 0.186, 0.3736, 0.164, 0.3525, 0.2046, 0.2476, 0.1274, 0.3736, 0.164, 0.2476, 0.1274, 0.4019, 0.1245, 0.4019, 0.1245, 0.2476, 0.1274, 0.294, 0.06198, 0.3525, 0.2046, 0.3736, 0.164, 0.479, 0.2807, 0.479, 0.2807, 0.3736, 0.164, 0.4834, 0.249, 0.4019, 0.1245, 0.4834, 0.249, 0.3736, 0.164, 0.4985, 0.2353, 0.4834, 0.249, 0.4019, 0.1245, 0.3525, 0.2046, 0.479, 0.2807, 0.3472, 0.2495, 0.3472, 0.2495, 0.479, 0.2807, 0.4732, 0.3008, 0.3472, 0.2495, 0.2026, 0.2431, 0.3525, 0.2046, 0.3525, 0.2046, 0.2026, 0.2431, 0.1978, 0.186, 0.2026, 0.2431, 0.1528, 0.2514, 0.1978, 0.186, 0.1978, 0.186, 0.1528, 0.2514, 0.127, 0.1948, 0.1724, 0.3305, 0.1973, 0.2832, 0.2319, 0.5195, 0.1973, 0.2832, 0.248, 0.2724, 0.3071, 0.6719, 0.248, 0.2724, 0.293, 0.2827, 0.3071, 0.6719, 0.3071, 0.6719, 0.293, 0.2827, 0.3345, 0.6675, 0.3345, 0.6675, 0.3858, 0.9575, 0.3745, 0.9653, 0.3643, 0.9624, 0.3345, 0.6675, 0.3745, 0.9653, 0.3071, 0.6719, 0.3643, 0.9624, 0.3086, 0.856, 0.2319, 0.5195, 0.3071, 0.6719, 0.3086, 0.856, 0.2319, 0.5195, 0.1973, 0.2832, 0.3071, 0.6719, 0.3071, 0.6719, 0.3345, 0.6675, 0.3643, 0.9624, 0.3086, 0.856, 0.3643, 0.9624, 0.3491, 0.9663, 0.293, 0.2827, 0.3692, 0.666, 0.3345, 0.6675, 0.3325, 0.271, 0.3692, 0.666, 0.293, 0.2827, 0.3325, 0.271, 0.3872, 0.2798, 0.3692, 0.666, 0.3872, 0.2798, 0.4365, 0.3052, 0.3692, 0.666, 0.3692, 0.666, 0.3858, 0.9575, 0.3345, 0.6675, 0.3692, 0.666, 0.4365, 0.3052, 0.4121, 0.5058, 0.3692, 0.666, 0.4121, 0.5058, 0.396, 0.8501, 0.3692, 0.666, 0.396, 0.8501, 0.3858, 0.9575, 0.3858, 0.9575, 0.396, 0.8501, 0.3955, 0.9629, 0.5025, 0.1513, 0.5264, 0.2007, 0.499, 0.1816, 0.5484, 0.1206, 0.5025, 0.1513, 0.481, 0.08152, 0.5484, 0.1206, 0.5264, 0.2007, 0.5025, 0.1513, 0.5786, 0.2012, 0.5264, 0.2007, 0.5484, 0.1206, 0.5576, 0.2388, 0.5264, 0.2007, 0.5786, 0.2012, 0.5786, 0.2012, 0.5484, 0.1206, 0.6162, 0.1557, 0.6162, 0.1557, 0.5484, 0.1206, 0.5957, 0.09178, 0.6162, 0.1557, 0.5957, 0.09178, 0.668, 0.1299, 0.668, 0.1299, 0.5957, 0.09178, 0.6445, 0.07322, 0.6934, 0.06686, 0.668, 0.1299, 0.6445, 0.07322, 0.709, 0.123, 0.668, 0.1299, 0.6934, 0.06686, 0.7622, 0.07272, 0.709, 0.123, 0.6934, 0.06686, 0.7549, 0.1333, 0.709, 0.123, 0.7622, 0.07272, 0.8609, 0.1274, 0.7549, 0.1333, 0.7622, 0.07272, 0.8413, 0.1821, 0.7549, 0.1333, 0.8609, 0.1274, 0.9141, 0.2216, 0.8413, 0.1821, 0.9283, 0.1787, 0.9283, 0.1787, 0.8413, 0.1821, 0.8609, 0.1274, 0.9605, 0.1743, 0.9283, 0.1787, 0.9566, 0.1489, 0.9566, 0.1489, 0.9283, 0.1787, 0.8609, 0.1274, 0.8609, 0.1274, 0.9292, 0.07662, 0.9566, 0.1489, 0.9566, 0.1489, 0.9292, 0.07662, 0.9795, 0.08005, 0.482, 0.4194, 0.4722, 0.4243, 0.4595, 0.4121, 0.4585, 0.4263, 0.4595, 0.4121, 0.4722, 0.4243, 0.4585, 0.4263, 0.436, 0.4658, 0.4595, 0.4121, 0.4722, 0.4243, 0.4859, 0.4682, 0.4585, 0.4263, 0.482, 0.4194, 0.4859, 0.4682, 0.4722, 0.4243, 0.4585, 0.4263, 0.4859, 0.4682, 0.4566, 0.4678, 0.4566, 0.4678, 0.436, 0.4658, 0.4585, 0.4263, 0.5054, 0.4712, 0.4859, 0.4682, 0.482, 0.4194, 0.482, 0.4194, 0.5142, 0.4702, 0.5054, 0.4712, 0.5503, 0.6304, 0.5054, 0.4712, 0.5142, 0.4702, 0.4839, 0.6392, 0.4566, 0.4678, 0.4859, 0.4682, 0.5054, 0.4712, 0.4839, 0.6392, 0.4859, 0.4682, 0.4556, 0.6436, 0.436, 0.4658, 0.4566, 0.4678, 0.4556, 0.6436, 0.4566, 0.4678, 0.4839, 0.6392, 0.4282, 0.6455, 0.436, 0.4658, 0.4556, 0.6436, 0.5176, 0.6357, 0.4839, 0.6392, 0.5054, 0.4712, 0.5176, 0.6357, 0.5054, 0.4712, 0.5503, 0.6304, 0.4893, 0.8271, 0.4556, 0.6436, 0.4839, 0.6392, 0.5176, 0.6357, 0.4893, 0.8271, 0.4839, 0.6392, 0.4585, 0.8354, 0.4282, 0.6455, 0.4556, 0.6436, 0.4585, 0.8354, 0.4556, 0.6436, 0.4893, 0.8271, 0.4258, 0.8369, 0.4282, 0.6455, 0.4585, 0.8354, 0.5503, 0.6304, 0.5371, 0.8184, 0.5176, 0.6357, 0.5371, 0.8184, 0.4893, 0.8271, 0.5176, 0.6357, 0.5855, 0.8179, 0.5371, 0.8184, 0.5503, 0.6304, 0.4624, 0.9609, 0.4258, 0.8369, 0.4585, 0.8354, 0.4258, 0.981, 0.4258, 0.8369, 0.4624, 0.9609, 0.4893, 0.8271, 0.4912, 0.9189, 0.4585, 0.8354, 0.4585, 0.8354, 0.4912, 0.9189, 0.4624, 0.9609, 0.4893, 0.8271, 0.5371, 0.8184, 0.4912, 0.9189, 0.4912, 0.9189, 0.5371, 0.8184, 0.5484, 0.9189, 0.4912, 0.9189, 0.4942, 0.9717, 0.4624, 0.9609, 0.5371, 0.8184, 0.5855, 0.8179, 0.5484, 0.9189, 0.5054, 0.9458, 0.4942, 0.9717, 0.4912, 0.9189, 0.5049, 0.9287, 0.5054, 0.9458, 0.4912, 0.9189, 0.5054, 0.9458, 0.522, 0.9731, 0.4942, 0.9717, 0.4942, 0.9717, 0.522, 0.9731, 0.5176, 0.9902, 0.5484, 0.9189, 0.5855, 0.8179, 0.5796, 0.9756, 0.5796, 0.9756, 0.5449, 0.9814, 0.5435, 0.9546, 0.5484, 0.9189, 0.5796, 0.9756, 0.5435, 0.9546, 0.5435, 0.9546, 0.5259, 0.9292, 0.5484, 0.9189, 0.5049, 0.9287, 0.5484, 0.9189, 0.5259, 0.9292, 0.4912, 0.9189, 0.5484, 0.9189, 0.5049, 0.9287, 0.4595, 0.4121, 0.436, 0.4658, 0.4585, 0.4263, 0.4722, 0.4243, 0.4595, 0.4121, 0.4585, 0.4263, 0.482, 0.4194, 0.4595, 0.4121, 0.4722, 0.4243, 0.4722, 0.4243, 0.4585, 0.4263, 0.4859, 0.4682, 0.4722, 0.4243, 0.4859, 0.4682, 0.482, 0.4194, 0.4859, 0.4682, 0.4585, 0.4263, 0.4566, 0.4678, 0.4585, 0.4263, 0.436, 0.4658, 0.4566, 0.4678, 0.482, 0.4194, 0.4859, 0.4682, 0.5054, 0.4712, 0.5142, 0.4702, 0.482, 0.4194, 0.5054, 0.4712, 0.5142, 0.4702, 0.5054, 0.4712, 0.5503, 0.6304, 0.4859, 0.4682, 0.4566, 0.4678, 0.4839, 0.6392, 0.4839, 0.6392, 0.5054, 0.4712, 0.4859, 0.4682, 0.4566, 0.4678, 0.436, 0.4658, 0.4556, 0.6436, 0.4839, 0.6392, 0.4566, 0.4678, 0.4556, 0.6436, 0.4556, 0.6436, 0.436, 0.4658, 0.4282, 0.6455, 0.5176, 0.6357, 0.5054, 0.4712, 0.4839, 0.6392, 0.5503, 0.6304, 0.5054, 0.4712, 0.5176, 0.6357, 0.4839, 0.6392, 0.4556, 0.6436, 0.4893, 0.8271, 0.4893, 0.8271, 0.5176, 0.6357, 0.4839, 0.6392, 0.4556, 0.6436, 0.4282, 0.6455, 0.4585, 0.8354, 0.4893, 0.8271, 0.4556, 0.6436, 0.4585, 0.8354, 0.4585, 0.8354, 0.4282, 0.6455, 0.4258, 0.8369, 0.5371, 0.8184, 0.5503, 0.6304, 0.5176, 0.6357, 0.5371, 0.8184, 0.5176, 0.6357, 0.4893, 0.8271, 0.5855, 0.8179, 0.5503, 0.6304, 0.5371, 0.8184, 0.4585, 0.8354, 0.4258, 0.8369, 0.4624, 0.9609, 0.4624, 0.9609, 0.4258, 0.8369, 0.4258, 0.981, 0.4585, 0.8354, 0.4912, 0.9189, 0.4893, 0.8271, 0.4624, 0.9609, 0.4912, 0.9189, 0.4585, 0.8354, 0.4893, 0.8271, 0.4912, 0.9189, 0.5371, 0.8184, 0.5371, 0.8184, 0.4912, 0.9189, 0.5484, 0.9189, 0.4912, 0.9189, 0.4624, 0.9609, 0.4942, 0.9717, 0.5371, 0.8184, 0.5484, 0.9189, 0.5855, 0.8179, 0.5054, 0.9458, 0.4912, 0.9189, 0.4942, 0.9717, 0.5049, 0.9287, 0.4912, 0.9189, 0.5054, 0.9458, 0.5054, 0.9458, 0.4942, 0.9717, 0.522, 0.9731, 0.522, 0.9731, 0.4942, 0.9717, 0.5176, 0.9902, 0.5855, 0.8179, 0.5484, 0.9189, 0.5796, 0.9756, 0.5796, 0.9756, 0.5435, 0.9546, 0.5449, 0.9814, 0.5484, 0.9189, 0.5435, 0.9546, 0.5796, 0.9756, 0.5435, 0.9546, 0.5484, 0.9189, 0.5259, 0.9292, 0.5484, 0.9189, 0.5049, 0.9287, 0.5259, 0.9292, 0.4912, 0.9189, 0.5049, 0.9287, 0.5484, 0.9189, 0.3062, 0.584, 0.293, 0.6606, 0.2446, 0.5932, 0.3062, 0.584, 0.2446, 0.5932, 0.314, 0.5102, 0.3062, 0.5869, 0.2446, 0.5776, 0.293, 0.5102, 0.3062, 0.5869, 0.314, 0.6606, 0.2446, 0.5776, 0.9732, 0.918, 0.9419, 0.9893, 0.98, 0.9893, 0.9732, 0.918, 0.8999, 0.9897, 0.9419, 0.9893, 0.8955, 0.917, 0.8999, 0.9897, 0.9732, 0.918, 0.8955, 0.917, 0.8286, 0.9375, 0.8999, 0.9897, 0.8999, 0.9897, 0.8286, 0.9375, 0.8179, 0.9888, 0.8286, 0.9375, 0.8955, 0.917, 0.8389, 0.8857, 0.8179, 0.9888, 0.8286, 0.9375, 0.7593, 0.9863, 0.7593, 0.9863, 0.8286, 0.9375, 0.7525, 0.9272, 0.8389, 0.8857, 0.7525, 0.9272, 0.8286, 0.9375, 0.7593, 0.9863, 0.7525, 0.9272, 0.732, 0.9863, 0.7603, 0.8701, 0.7525, 0.9272, 0.8389, 0.8857, 0.8389, 0.8857, 0.8477, 0.8198, 0.7603, 0.8701, 0.687, 0.9131, 0.732, 0.9863, 0.7525, 0.9272, 0.6895, 0.9863, 0.732, 0.9863, 0.687, 0.9131, 0.6524, 0.9863, 0.6895, 0.9863, 0.687, 0.9131, 0.687, 0.9131, 0.7525, 0.9272, 0.7007, 0.8511, 0.7007, 0.8511, 0.7525, 0.9272, 0.7603, 0.8701, 0.7007, 0.8511, 0.7603, 0.8701, 0.7095, 0.7964, 0.7095, 0.7964, 0.7603, 0.8701, 0.7705, 0.8174, 0.7603, 0.8701, 0.8477, 0.8198, 0.7705, 0.8174, 0.7095, 0.7964, 0.7705, 0.8174, 0.7422, 0.644, 0.8267, 0.6538, 0.7705, 0.8174, 0.8477, 0.8198, 0.7422, 0.644, 0.7705, 0.8174, 0.8267, 0.6538, 0.8477, 0.8198, 0.9131, 0.8057, 0.8267, 0.6538, 0.8267, 0.6538, 0.7725, 0.4936, 0.7422, 0.644, 0.9619, 0.8066, 0.9405, 0.6396, 0.9131, 0.8057, 0.9131, 0.8057, 0.9405, 0.6396, 0.9024, 0.6372, 0.8267, 0.6538, 0.9131, 0.8057, 0.9024, 0.6372, 0.9405, 0.6396, 0.958, 0.4897, 0.9024, 0.6372, 0.9024, 0.6372, 0.958, 0.4897, 0.9004, 0.4956, 0.9004, 0.4956, 0.8682, 0.5522, 0.9024, 0.6372, 0.9024, 0.6372, 0.8682, 0.5522, 0.8267, 0.6538, 0.8736, 0.4746, 0.8682, 0.5522, 0.9004, 0.4956, 0.8682, 0.5522, 0.8296, 0.4868, 0.8267, 0.6538, 0.8736, 0.4746, 0.8296, 0.4868, 0.8682, 0.5522, 0.8296, 0.4868, 0.7725, 0.4936, 0.8267, 0.6538, 0.8736, 0.4746, 0.8824, 0.436, 0.8296, 0.4868, 0.7569, 0.4482, 0.7725, 0.4936, 0.771, 0.4092, 0.8325, 0.4106, 0.7725, 0.4936, 0.8296, 0.4868, 0.771, 0.4092, 0.7725, 0.4936, 0.8325, 0.4106, 0.8296, 0.4868, 0.8824, 0.436, 0.8325, 0.4106, 0.8325, 0.4106, 0.7827, 0.3515, 0.771, 0.4092, 0.8824, 0.436, 0.8819, 0.3706, 0.8325, 0.4106, 0.8379, 0.3354, 0.7827, 0.3515, 0.8325, 0.4106, 0.8819, 0.3706, 0.8379, 0.3354, 0.8325, 0.4106, 0.7827, 0.3515, 0.8379, 0.3354, 0.7945, 0.2851, 0.7945, 0.2851, 0.8379, 0.3354, 0.833, 0.271, 0.8819, 0.3706, 0.8824, 0.436, 0.9097, 0.3867, 0.8809, 0.3315, 0.8379, 0.3354, 0.8819, 0.3706, 0.9097, 0.3867, 0.8824, 0.436, 0.9131, 0.4233, 0.8638, 0.2793, 0.833, 0.271, 0.8379, 0.3354, 0.8809, 0.3315, 0.8902, 0.3027, 0.8379, 0.3354, 0.8379, 0.3354, 0.8902, 0.3027, 0.8638, 0.2793, 0.8638, 0.2793, 0.8902, 0.3027, 0.8916, 0.2734, 0.8916, 0.2734, 0.8902, 0.3027, 0.9219, 0.292, 0.9219, 0.292, 0.896, 0.2563, 0.8916, 0.2734, 0.9195, 0.2646, 0.896, 0.2563, 0.9219, 0.292, 0.9219, 0.292, 0.96, 0.2768, 0.9195, 0.2646, 0.96, 0.2768, 0.9219, 0.292, 0.9732, 0.3442, 0.9732, 0.3442, 0.9097, 0.3867, 0.9698, 0.3848, 0.9097, 0.3867, 0.9131, 0.4233, 0.9698, 0.3848, 0.9698, 0.3848, 0.9131, 0.4233, 0.9639, 0.4394, 0.5786, 0.2012, 0.5264, 0.2007, 0.5576, 0.2388, 0.6162, 0.1557, 0.5484, 0.1206, 0.5786, 0.2012, 0.5484, 0.1206, 0.5264, 0.2007, 0.5786, 0.2012, 0.499, 0.1816, 0.5264, 0.2007, 0.5025, 0.1513, 0.5484, 0.1206, 0.481, 0.08152, 0.5025, 0.1513, 0.5025, 0.1513, 0.5264, 0.2007, 0.5484, 0.1206, 0.5957, 0.09178, 0.5484, 0.1206, 0.6162, 0.1557, 0.6162, 0.1557, 0.668, 0.1299, 0.5957, 0.09178, 0.5957, 0.09178, 0.668, 0.1299, 0.6445, 0.07322, 0.6445, 0.07322, 0.668, 0.1299, 0.6934, 0.06686, 0.6934, 0.06686, 0.668, 0.1299, 0.709, 0.123, 0.6934, 0.06686, 0.709, 0.123, 0.7622, 0.07272, 0.7622, 0.07272, 0.709, 0.123, 0.7549, 0.1333, 0.7622, 0.07272, 0.7549, 0.1333, 0.8609, 0.1274, 0.8609, 0.1274, 0.7549, 0.1333, 0.8413, 0.1821, 0.9141, 0.2216, 0.9283, 0.1787, 0.8413, 0.1821, 0.8413, 0.1821, 0.9283, 0.1787, 0.8609, 0.1274, 0.9283, 0.1787, 0.9566, 0.1489, 0.8609, 0.1274, 0.9605, 0.1743, 0.9566, 0.1489, 0.9283, 0.1787, 0.8609, 0.1274, 0.9566, 0.1489, 0.9292, 0.07662, 0.9566, 0.1489, 0.9795, 0.08005, 0.9292, 0.07662, 0.6582, 0.646, 0.6592, 0.5815, 0.603, 0.644, 0.603, 0.644, 0.6592, 0.5815, 0.5972, 0.5786, 0.6558, 0.4277, 0.5972, 0.5786, 0.6592, 0.5815, 0.6475, 0.8081, 0.6372, 0.8203, 0.6489, 0.7392, 0.666, 0.7417, 0.6475, 0.8081, 0.6489, 0.7392, 0.666, 0.7417, 0.6489, 0.7392, 0.6582, 0.646, 0.688, 0.6509, 0.666, 0.7417, 0.6582, 0.646, 0.5689, 0.4277, 0.5972, 0.5786, 0.6558, 0.4277, 0.6333, 0.3379, 0.5689, 0.4277, 0.6558, 0.4277, 0.5864, 0.3388, 0.5689, 0.4277, 0.6333, 0.3379, 0.6856, 0.3369, 0.6333, 0.3379, 0.6558, 0.4277, 0.6558, 0.4277, 0.7036, 0.4321, 0.6856, 0.3369, 0.6856, 0.3369, 0.7036, 0.4321, 0.7246, 0.3354, 0.5864, 0.3388, 0.5503, 0.3413, 0.5689, 0.4277, 0.5689, 0.4277, 0.5503, 0.3413, 0.5142, 0.3388, 0.4946, 0.3594, 0.5689, 0.4277, 0.5142, 0.3388, 0.9732, 0.918, 0.98, 0.9893, 0.9419, 0.9893, 0.9419, 0.9893, 0.8999, 0.9897, 0.9732, 0.918, 0.9732, 0.918, 0.8999, 0.9897, 0.8955, 0.917, 0.8999, 0.9897, 0.8286, 0.9375, 0.8955, 0.917, 0.8179, 0.9888, 0.8286, 0.9375, 0.8999, 0.9897, 0.8286, 0.9375, 0.8389, 0.8857, 0.8955, 0.917, 0.8179, 0.9888, 0.7593, 0.9863, 0.8286, 0.9375, 0.8286, 0.9375, 0.7593, 0.9863, 0.7525, 0.9272, 0.7525, 0.9272, 0.8389, 0.8857, 0.8286, 0.9375, 0.7593, 0.9863, 0.732, 0.9863, 0.7525, 0.9272, 0.7603, 0.8701, 0.8389, 0.8857, 0.7525, 0.9272, 0.8389, 0.8857, 0.7603, 0.8701, 0.8477, 0.8198, 0.732, 0.9863, 0.687, 0.9131, 0.7525, 0.9272, 0.6895, 0.9863, 0.687, 0.9131, 0.732, 0.9863, 0.6524, 0.9863, 0.687, 0.9131, 0.6895, 0.9863, 0.687, 0.9131, 0.7007, 0.8511, 0.7525, 0.9272, 0.7525, 0.9272, 0.7007, 0.8511, 0.7603, 0.8701, 0.7007, 0.8511, 0.7095, 0.7964, 0.7603, 0.8701, 0.7603, 0.8701, 0.7095, 0.7964, 0.7705, 0.8174, 0.8477, 0.8198, 0.7603, 0.8701, 0.7705, 0.8174, 0.7422, 0.644, 0.7705, 0.8174, 0.7095, 0.7964, 0.8267, 0.6538, 0.8477, 0.8198, 0.7705, 0.8174, 0.8267, 0.6538, 0.7705, 0.8174, 0.7422, 0.644, 0.8267, 0.6538, 0.9131, 0.8057, 0.8477, 0.8198, 0.7422, 0.644, 0.7725, 0.4936, 0.8267, 0.6538, 0.9619, 0.8066, 0.9131, 0.8057, 0.9405, 0.6396, 0.9405, 0.6396, 0.9131, 0.8057, 0.9024, 0.6372, 0.9024, 0.6372, 0.9131, 0.8057, 0.8267, 0.6538, 0.9405, 0.6396, 0.9024, 0.6372, 0.958, 0.4897, 0.958, 0.4897, 0.9024, 0.6372, 0.9004, 0.4956, 0.9024, 0.6372, 0.8682, 0.5522, 0.9004, 0.4956, 0.8267, 0.6538, 0.8682, 0.5522, 0.9024, 0.6372, 0.8736, 0.4746, 0.9004, 0.4956, 0.8682, 0.5522, 0.8267, 0.6538, 0.8296, 0.4868, 0.8682, 0.5522, 0.8682, 0.5522, 0.8296, 0.4868, 0.8736, 0.4746, 0.8267, 0.6538, 0.7725, 0.4936, 0.8296, 0.4868, 0.8296, 0.4868, 0.8824, 0.436, 0.8736, 0.4746, 0.7569, 0.4482, 0.771, 0.4092, 0.7725, 0.4936, 0.7725, 0.4936, 0.8325, 0.4106, 0.8296, 0.4868, 0.771, 0.4092, 0.8325, 0.4106, 0.7725, 0.4936, 0.8325, 0.4106, 0.8824, 0.436, 0.8296, 0.4868, 0.771, 0.4092, 0.7827, 0.3515, 0.8325, 0.4106, 0.8824, 0.436, 0.8325, 0.4106, 0.8819, 0.3706, 0.8819, 0.3706, 0.9097, 0.3867, 0.8824, 0.436, 0.9097, 0.3867, 0.9131, 0.4233, 0.8824, 0.436, 0.8325, 0.4106, 0.8379, 0.3354, 0.8819, 0.3706, 0.9097, 0.3867, 0.9698, 0.3848, 0.9131, 0.4233, 0.9131, 0.4233, 0.9698, 0.3848, 0.9639, 0.4394, 0.9732, 0.3442, 0.9698, 0.3848, 0.9097, 0.3867, 0.8325, 0.4106, 0.7827, 0.3515, 0.8379, 0.3354, 0.8819, 0.3706, 0.8379, 0.3354, 0.8809, 0.3315, 0.7827, 0.3515, 0.7945, 0.2851, 0.8379, 0.3354, 0.8379, 0.3354, 0.7945, 0.2851, 0.833, 0.271, 0.8379, 0.3354, 0.8902, 0.3027, 0.8809, 0.3315, 0.8638, 0.2793, 0.8379, 0.3354, 0.833, 0.271, 0.8638, 0.2793, 0.8902, 0.3027, 0.8379, 0.3354, 0.8638, 0.2793, 0.8916, 0.2734, 0.8902, 0.3027, 0.8916, 0.2734, 0.9219, 0.292, 0.8902, 0.3027, 0.9219, 0.292, 0.8916, 0.2734, 0.896, 0.2563, 0.9195, 0.2646, 0.9219, 0.292, 0.896, 0.2563, 0.9219, 0.292, 0.9195, 0.2646, 0.96, 0.2768, 0.96, 0.2768, 0.9732, 0.3442, 0.9219, 0.292, 0.603, 0.644, 0.6582, 0.646, 0.6157, 0.7402, 0.6489, 0.7392, 0.666, 0.7417, 0.6582, 0.646, 0.666, 0.7417, 0.6489, 0.7392, 0.6475, 0.8081, 0.6167, 0.8184, 0.6489, 0.7392, 0.6372, 0.8203, 0.603, 0.644, 0.6592, 0.5815, 0.6582, 0.646, 0.5972, 0.5786, 0.6592, 0.5815, 0.603, 0.644, 0.6558, 0.4277, 0.5689, 0.4277, 0.6333, 0.3379, 0.6333, 0.3379, 0.5689, 0.4277, 0.5864, 0.3388, 0.6856, 0.3369, 0.6558, 0.4277, 0.6333, 0.3379, 0.5864, 0.3388, 0.5689, 0.4277, 0.5503, 0.3413, 0.5689, 0.4277, 0.5142, 0.3388, 0.5503, 0.3413, 0.4946, 0.3594, 0.5142, 0.3388, 0.5689, 0.4277, 0.6856, 0.3369, 0.7036, 0.4321, 0.6558, 0.4277, 0.7246, 0.3354, 0.7036, 0.4321, 0.6856, 0.3369, 0.6929, 0.5845, 0.7036, 0.4321, 0.6558, 0.4277, 0.6592, 0.5815, 0.6929, 0.5845, 0.6558, 0.4277, 0.3242, 0.584, 0.3555, 0.6455, 0.3164, 0.6606, 0.3604, 0.5776, 0.3555, 0.6455, 0.3242, 0.584, 0.3604, 0.5776, 0.3242, 0.584, 0.3574, 0.5259, 0.3574, 0.5259, 0.3242, 0.584, 0.3149, 0.5102, 0.3589, 0.6606, 0.3198, 0.6455, 0.3511, 0.584, 0.3511, 0.584, 0.3198, 0.6455, 0.3149, 0.5776, 0.3179, 0.5259, 0.3511, 0.584, 0.3149, 0.5776, 0.3604, 0.5102, 0.3511, 0.584, 0.3179, 0.5259, 0.9737, 0.8179, 0.9883, 0.7876, 0.9859, 0.8027, 0.8472, 0.8281, 0.8457, 0.8574, 0.9126, 0.8232, 0.8472, 0.8281, 0.8096, 0.8472, 0.8457, 0.8574, 0.8457, 0.8574, 0.8096, 0.8472, 0.815, 0.8696, 0.7876, 0.8237, 0.8096, 0.8472, 0.8472, 0.8281, 0.8472, 0.8281, 0.8301, 0.7964, 0.7876, 0.8237, 0.7876, 0.8237, 0.8301, 0.7964, 0.8242, 0.7808, 0.9126, 0.8232, 0.8301, 0.7964, 0.8472, 0.8281, 0.8955, 0.7554, 0.8281, 0.7607, 0.8242, 0.7808, 0.8301, 0.7964, 0.9019, 0.7856, 0.8242, 0.7808, 0.9019, 0.7856, 0.8301, 0.7964, 0.9126, 0.8232, 0.8242, 0.7808, 0.9019, 0.7856, 0.8955, 0.7554, 0.9019, 0.7856, 0.9468, 0.7705, 0.8955, 0.7554, 0.9126, 0.8232, 0.8457, 0.8574, 0.9121, 0.8613, 0.9121, 0.8613, 0.9595, 0.8228, 0.9126, 0.8232, 0.9126, 0.8232, 0.9576, 0.7978, 0.9019, 0.7856, 0.9126, 0.8232, 0.9595, 0.8228, 0.9576, 0.7978, 0.9019, 0.7856, 0.9576, 0.7978, 0.9468, 0.7705, 0.94, 0.852, 0.9595, 0.8228, 0.9121, 0.8613, 0.9639, 0.8276, 0.9595, 0.8228, 0.94, 0.852, 0.9595, 0.8228, 0.9639, 0.8276, 0.9854, 0.7881, 0.9639, 0.8276, 0.9859, 0.8027, 0.9854, 0.7881, 0.9576, 0.7978, 0.9595, 0.8228, 0.9854, 0.7881, 0.9576, 0.7978, 0.9854, 0.7881, 0.9893, 0.7632, 0.9785, 0.7495, 0.9576, 0.7978, 0.9893, 0.7632, 0.9468, 0.7705, 0.9576, 0.7978, 0.9785, 0.7495, 0.9615, 0.75, 0.9468, 0.7705, 0.9785, 0.7495, 0.9341, 0.752, 0.9468, 0.7705, 0.9615, 0.75, 0.8955, 0.7554, 0.9468, 0.7705, 0.9341, 0.752, 0.8955, 0.7554, 0.8565, 0.7251, 0.8281, 0.7607, 0.8281, 0.7607, 0.8565, 0.7251, 0.8316, 0.728, 0.8565, 0.7251, 0.8325, 0.6865, 0.8316, 0.728, 0.8604, 0.6772, 0.8325, 0.6865, 0.8565, 0.7251, 0.8487, 0.6489, 0.8325, 0.6865, 0.8604, 0.6772, 0.8487, 0.6489, 0.9014, 0.626, 0.8487, 0.6299, 0.8135, 0.6382, 0.8487, 0.6489, 0.8487, 0.6299, 0.9058, 0.7241, 0.8604, 0.6772, 0.8565, 0.7251, 0.9058, 0.7241, 0.8565, 0.7251, 0.8955, 0.7554, 0.9341, 0.752, 0.9058, 0.7241, 0.8955, 0.7554, 0.9507, 0.7319, 0.9058, 0.7241, 0.9341, 0.752, 0.8604, 0.6772, 0.916, 0.6504, 0.8487, 0.6489, 0.916, 0.6504, 0.9014, 0.626, 0.8487, 0.6489, 0.9785, 0.7495, 0.9507, 0.7319, 0.9615, 0.75, 0.9615, 0.75, 0.9507, 0.7319, 0.9341, 0.752, 0.9336, 0.6436, 0.9014, 0.626, 0.916, 0.6504, 0.916, 0.6504, 0.959, 0.6636, 0.9336, 0.6436, 0.9121, 0.6821, 0.916, 0.6504, 0.8604, 0.6772, 0.9121, 0.6821, 0.8604, 0.6772, 0.9058, 0.7241, 0.9507, 0.7319, 0.9121, 0.6821, 0.9058, 0.7241, 0.9121, 0.6821, 0.9639, 0.6797, 0.916, 0.6504, 0.9639, 0.6797, 0.959, 0.6636, 0.916, 0.6504, 0.9624, 0.7051, 0.9121, 0.6821, 0.9507, 0.7319, 0.9624, 0.7051, 0.9639, 0.6797, 0.9121, 0.6821, 0.9785, 0.7495, 0.9624, 0.7051, 0.9507, 0.7319, 0.9903, 0.729, 0.9624, 0.7051, 0.9785, 0.7495, 0.9624, 0.7051, 0.9883, 0.7012, 0.9639, 0.6797, 0.9903, 0.729, 0.9883, 0.7012, 0.9624, 0.7051, 0.815, 0.8696, 0.8096, 0.8472, 0.8311, 0.8589, 0.8311, 0.8589, 0.8096, 0.8472, 0.8301, 0.8491, 0.8301, 0.8491, 0.8819, 0.8589, 0.8374, 0.8599, 0.7876, 0.8237, 0.8238, 0.8286, 0.8096, 0.8472, 0.8096, 0.8472, 0.8238, 0.8286, 0.8301, 0.8491, 0.7876, 0.8237, 0.8184, 0.7822, 0.8238, 0.8286, 0.8238, 0.8286, 0.8819, 0.8589, 0.8301, 0.8491, 0.8374, 0.8599, 0.8819, 0.8589, 0.8828, 0.8667, 0.8238, 0.8286, 0.8184, 0.7822, 0.8238, 0.7964, 0.9439, 0.8389, 0.8828, 0.8667, 0.8819, 0.8589, 0.9473, 0.8447, 0.8828, 0.8667, 0.9439, 0.8389, 0.9439, 0.8389, 0.9737, 0.8179, 0.9473, 0.8447, 0.8833, 0.8291, 0.8819, 0.8589, 0.8238, 0.8286, 0.8238, 0.8286, 0.8238, 0.7964, 0.8833, 0.8291, 0.8833, 0.8291, 0.9439, 0.8389, 0.8819, 0.8589, 0.8184, 0.7822, 0.875, 0.791, 0.8238, 0.7964, 0.8833, 0.8291, 0.8238, 0.7964, 0.875, 0.791, 0.8706, 0.7637, 0.875, 0.791, 0.8184, 0.7822, 0.8184, 0.7822, 0.8228, 0.7617, 0.8706, 0.7637, 0.9248, 0.7783, 0.8833, 0.8291, 0.875, 0.791, 0.8706, 0.7637, 0.9248, 0.7783, 0.875, 0.791, 0.9366, 0.8135, 0.9439, 0.8389, 0.8833, 0.8291, 0.9366, 0.8135, 0.8833, 0.8291, 0.9248, 0.7783, 0.8706, 0.7637, 0.8228, 0.7617, 0.8682, 0.7554, 0.8228, 0.7617, 0.8399, 0.727, 0.8682, 0.7554, 0.916, 0.7563, 0.9248, 0.7783, 0.8706, 0.7637, 0.8706, 0.7637, 0.8682, 0.7554, 0.916, 0.7563, 0.8399, 0.727, 0.8413, 0.6826, 0.8789, 0.7236, 0.8682, 0.7554, 0.8399, 0.727, 0.8789, 0.7236, 0.916, 0.7563, 0.8682, 0.7554, 0.9151, 0.75, 0.8682, 0.7554, 0.8789, 0.7236, 0.9151, 0.75, 0.916, 0.7563, 0.9673, 0.7593, 0.9248, 0.7783, 0.9248, 0.7783, 0.9673, 0.7593, 0.9366, 0.8135, 0.9527, 0.749, 0.916, 0.7563, 0.9151, 0.75, 0.9532, 0.7529, 0.916, 0.7563, 0.9527, 0.749, 0.9532, 0.7529, 0.9673, 0.7593, 0.916, 0.7563, 0.9532, 0.7529, 0.9527, 0.749, 0.9673, 0.7593, 0.9673, 0.7593, 0.9527, 0.749, 0.9717, 0.7407, 0.9673, 0.7593, 0.9717, 0.7407, 0.9771, 0.7764, 0.9366, 0.8135, 0.9673, 0.7593, 0.9771, 0.7764, 0.9771, 0.7764, 0.9717, 0.7407, 0.9917, 0.7617, 0.9883, 0.7876, 0.9771, 0.7764, 0.9917, 0.7617, 0.9771, 0.7764, 0.9751, 0.8013, 0.9366, 0.8135, 0.9751, 0.8013, 0.9771, 0.7764, 0.9883, 0.7876, 0.9366, 0.8135, 0.9751, 0.8013, 0.9439, 0.8389, 0.9883, 0.7876, 0.9737, 0.8179, 0.9751, 0.8013, 0.9737, 0.8179, 0.9439, 0.8389, 0.9751, 0.8013, 0.9151, 0.75, 0.8789, 0.7236, 0.9287, 0.727, 0.9151, 0.75, 0.9287, 0.727, 0.9527, 0.749, 0.9527, 0.749, 0.9287, 0.727, 0.9717, 0.7407, 0.8843, 0.6606, 0.9287, 0.727, 0.8789, 0.7236, 0.8789, 0.7236, 0.8413, 0.6826, 0.8843, 0.6606, 0.8843, 0.6606, 0.8413, 0.6826, 0.8301, 0.6533, 0.8135, 0.6382, 0.8374, 0.6313, 0.8301, 0.6533, 0.8809, 0.6269, 0.8301, 0.6533, 0.8374, 0.6313, 0.8843, 0.6606, 0.8301, 0.6533, 0.8809, 0.6269, 0.9414, 0.6494, 0.8843, 0.6606, 0.8809, 0.6269, 0.939, 0.6768, 0.9287, 0.727, 0.8843, 0.6606, 0.939, 0.6768, 0.8843, 0.6606, 0.9414, 0.6494, 0.9414, 0.6494, 0.9683, 0.6724, 0.939, 0.6768, 0.9287, 0.727, 0.939, 0.6768, 0.9717, 0.7407, 0.939, 0.6768, 0.9683, 0.6724, 0.9761, 0.7016, 0.9717, 0.7407, 0.939, 0.6768, 0.9761, 0.7016, 0.9717, 0.7407, 0.9761, 0.7016, 0.9903, 0.729, 0.9903, 0.729, 0.9761, 0.7016, 0.9883, 0.7012, 0.3345, 0.6523, 0.3408, 0.6777, 0.3301, 0.6401, 0.3408, 0.6777, 0.3369, 0.7295, 0.311, 0.6909, 0.3545, 0.707, 0.3369, 0.7295, 0.3408, 0.6777, 0.3545, 0.707, 0.3657, 0.7441, 0.3369, 0.7295, 0.3301, 0.6401, 0.3408, 0.6777, 0.311, 0.6909, 0.3408, 0.6777, 0.3604, 0.6992, 0.3545, 0.707, 0.2871, 0.645, 0.3301, 0.6401, 0.311, 0.6909, 0.2896, 0.5952, 0.3301, 0.6401, 0.2871, 0.645, 0.3604, 0.6992, 0.3755, 0.7153, 0.3545, 0.707, 0.3755, 0.7153, 0.3657, 0.7441, 0.3545, 0.707, 0.3833, 0.6963, 0.3755, 0.7153, 0.3604, 0.6992, 0.3657, 0.7441, 0.3755, 0.7153, 0.4058, 0.7441, 0.3364, 0.5737, 0.3301, 0.6401, 0.2896, 0.5952, 0.2959, 0.5508, 0.3364, 0.5737, 0.2896, 0.5952, 0.3364, 0.5737, 0.3804, 0.5771, 0.3301, 0.6401, 0.3301, 0.6401, 0.3804, 0.5771, 0.3589, 0.6445, 0.3804, 0.5771, 0.4102, 0.5864, 0.3589, 0.6445, 0.419, 0.54, 0.4102, 0.5864, 0.3804, 0.5771, 0.3589, 0.6445, 0.4102, 0.5864, 0.3936, 0.6528, 0.4102, 0.5864, 0.419, 0.54, 0.4414, 0.5903, 0.4102, 0.5864, 0.4414, 0.5903, 0.3936, 0.6528, 0.4414, 0.5903, 0.419, 0.54, 0.4419, 0.5337, 0.3936, 0.6528, 0.4414, 0.5903, 0.4365, 0.6587, 0.4419, 0.5337, 0.4609, 0.5913, 0.4414, 0.5903, 0.4365, 0.6587, 0.4414, 0.5903, 0.4492, 0.6616, 0.4492, 0.6616, 0.4414, 0.5903, 0.4609, 0.5913, 0.4351, 0.666, 0.3936, 0.6528, 0.4365, 0.6587, 0.4668, 0.52, 0.4609, 0.5913, 0.4419, 0.5337, 0.4058, 0.6909, 0.3936, 0.6528, 0.4351, 0.666, 0.3799, 0.6763, 0.3936, 0.6528, 0.4058, 0.6909, 0.3833, 0.6963, 0.3799, 0.6763, 0.4058, 0.6909, 0.3755, 0.7153, 0.3833, 0.6963, 0.4058, 0.6909, 0.4058, 0.7441, 0.3755, 0.7153, 0.4058, 0.6909, 0.4058, 0.6909, 0.4351, 0.666, 0.4346, 0.7012, 0.4058, 0.6909, 0.4346, 0.7012, 0.4058, 0.7441, 0.4346, 0.7012, 0.4351, 0.666, 0.4424, 0.6777, 0.4058, 0.7441, 0.4346, 0.7012, 0.44, 0.7383, 0.4424, 0.6777, 0.4507, 0.6836, 0.4346, 0.7012, 0.4346, 0.7012, 0.4527, 0.7031, 0.44, 0.7383, 0.4346, 0.7012, 0.4507, 0.6836, 0.4527, 0.7031, 0.44, 0.7383, 0.4527, 0.7031, 0.459, 0.7329, 0.4527, 0.7031, 0.4507, 0.6836, 0.4595, 0.6816, 0.4527, 0.7031, 0.4756, 0.6933, 0.459, 0.7329, 0.4527, 0.7031, 0.4595, 0.6816, 0.4756, 0.6933, 0.459, 0.7329, 0.4756, 0.6933, 0.4785, 0.7256, 0.4756, 0.6933, 0.4595, 0.6816, 0.4653, 0.6758, 0.4785, 0.7256, 0.4756, 0.6933, 0.5005, 0.7051, 0.4653, 0.6758, 0.4859, 0.6084, 0.4756, 0.6933, 0.4756, 0.6933, 0.4859, 0.6084, 0.5005, 0.7051, 0.4653, 0.6758, 0.4605, 0.668, 0.4859, 0.6084, 0.4492, 0.6616, 0.4859, 0.6084, 0.4605, 0.668, 0.4609, 0.5913, 0.4859, 0.6084, 0.4492, 0.6616, 0.5005, 0.7051, 0.4859, 0.6084, 0.52, 0.6025, 0.4609, 0.5913, 0.4849, 0.5454, 0.4859, 0.6084, 0.4859, 0.6084, 0.4849, 0.5454, 0.52, 0.6025, 0.4668, 0.52, 0.4849, 0.5454, 0.4609, 0.5913, 0.5005, 0.7051, 0.52, 0.6025, 0.5254, 0.6982, 0.4668, 0.52, 0.5, 0.5327, 0.4849, 0.5454, 0.4844, 0.5112, 0.5, 0.5327, 0.4668, 0.52, 0.4849, 0.5454, 0.5, 0.5327, 0.52, 0.6025, 0.52, 0.6025, 0.5, 0.5327, 0.5503, 0.583, 0.5254, 0.6982, 0.52, 0.6025, 0.5464, 0.6191, 0.5464, 0.6191, 0.52, 0.6025, 0.5503, 0.583, 0.5254, 0.6982, 0.5464, 0.6191, 0.5488, 0.6958, 0.5464, 0.6191, 0.5503, 0.583, 0.5752, 0.6294, 0.5488, 0.6958, 0.5464, 0.6191, 0.5752, 0.6294, 0.5752, 0.6294, 0.5503, 0.583, 0.5982, 0.6191, 0.5752, 0.6294, 0.5879, 0.6557, 0.5488, 0.6958, 0.5879, 0.6557, 0.5752, 0.6294, 0.5982, 0.6191, 0.5488, 0.6958, 0.5879, 0.6557, 0.5816, 0.6963, 0.6187, 0.6587, 0.5879, 0.6557, 0.5982, 0.6191, 0.5816, 0.6963, 0.5879, 0.6557, 0.6016, 0.6777, 0.6021, 0.6938, 0.5816, 0.6963, 0.6016, 0.6777, 0.6094, 0.6899, 0.6021, 0.6938, 0.6016, 0.6777, 0.6157, 0.6855, 0.6094, 0.6899, 0.6016, 0.6777, 0.6192, 0.6792, 0.6157, 0.6855, 0.6016, 0.6777, 0.6187, 0.6587, 0.6192, 0.6792, 0.6016, 0.6777, 0.5879, 0.6557, 0.603, 0.6592, 0.6016, 0.6777, 0.603, 0.6592, 0.6187, 0.6587, 0.6016, 0.6777, 0.603, 0.6592, 0.5879, 0.6557, 0.6187, 0.6587, 0.8335, 0.4736, 0.8589, 0.5498, 0.7969, 0.5166, 0.7969, 0.5166, 0.8589, 0.5498, 0.8189, 0.5688, 0.8189, 0.5688, 0.8589, 0.5498, 0.8281, 0.6142, 0.8281, 0.6142, 0.8589, 0.5498, 0.8667, 0.605, 0.8667, 0.605, 0.8589, 0.5498, 0.9077, 0.5957, 0.8589, 0.5498, 0.8335, 0.4736, 0.899, 0.5224, 0.9077, 0.5957, 0.8589, 0.5498, 0.899, 0.5224, 0.899, 0.5224, 0.8335, 0.4736, 0.8682, 0.4209, 0.9077, 0.5957, 0.899, 0.5224, 0.9302, 0.5801, 0.9302, 0.5801, 0.899, 0.5224, 0.9229, 0.501, 0.899, 0.5224, 0.8682, 0.4209, 0.9229, 0.501, 0.9302, 0.5801, 0.9229, 0.501, 0.9512, 0.5698, 0.9229, 0.501, 0.8682, 0.4209, 0.8921, 0.3789, 0.9512, 0.5698, 0.9229, 0.501, 0.9439, 0.4819, 0.9229, 0.501, 0.8921, 0.3789, 0.9439, 0.4819, 0.9439, 0.4819, 0.9717, 0.5635, 0.9512, 0.5698, 0.9439, 0.4819, 0.8921, 0.3789, 0.9136, 0.3379, 0.9659, 0.4687, 0.9717, 0.5635, 0.9439, 0.4819, 0.9136, 0.3379, 0.9659, 0.4687, 0.9439, 0.4819, 0.9659, 0.4687, 0.9917, 0.5615, 0.9717, 0.5635, 0.9859, 0.4653, 0.9917, 0.5615, 0.9659, 0.4687, 0.9659, 0.4687, 0.9336, 0.3066, 0.9859, 0.4653, 0.9336, 0.3066, 0.9659, 0.4687, 0.9136, 0.3379, 0.9859, 0.4653, 0.9336, 0.3066, 0.958, 0.2973, 0.958, 0.2973, 0.9336, 0.3066, 0.9859, 0.4653, 0.9859, 0.4653, 0.9336, 0.3066, 0.9659, 0.4687, 0.9659, 0.4687, 0.9917, 0.5615, 0.9859, 0.4653, 0.9717, 0.5635, 0.9917, 0.5615, 0.9659, 0.4687, 0.9336, 0.3066, 0.9136, 0.3379, 0.9659, 0.4687, 0.9439, 0.4819, 0.9717, 0.5635, 0.9659, 0.4687, 0.9659, 0.4687, 0.9136, 0.3379, 0.9439, 0.4819, 0.9512, 0.5698, 0.9717, 0.5635, 0.9439, 0.4819, 0.9136, 0.3379, 0.8921, 0.3789, 0.9439, 0.4819, 0.9229, 0.501, 0.9512, 0.5698, 0.9439, 0.4819, 0.9439, 0.4819, 0.8921, 0.3789, 0.9229, 0.501, 0.9302, 0.5801, 0.9512, 0.5698, 0.9229, 0.501, 0.9229, 0.501, 0.899, 0.5224, 0.9302, 0.5801, 0.9302, 0.5801, 0.899, 0.5224, 0.9077, 0.5957, 0.8921, 0.3789, 0.8682, 0.4209, 0.9229, 0.501, 0.9229, 0.501, 0.8682, 0.4209, 0.899, 0.5224, 0.899, 0.5224, 0.874, 0.541, 0.9077, 0.5957, 0.9077, 0.5957, 0.874, 0.541, 0.8809, 0.602, 0.8682, 0.4209, 0.8457, 0.4556, 0.899, 0.5224, 0.899, 0.5224, 0.8457, 0.4556, 0.874, 0.541, 0.8443, 0.5586, 0.8809, 0.602, 0.874, 0.541, 0.8526, 0.6084, 0.8809, 0.602, 0.8443, 0.5586, 0.8443, 0.5586, 0.8281, 0.6142, 0.8526, 0.6084, 0.8189, 0.5688, 0.8281, 0.6142, 0.8443, 0.5586, 0.8189, 0.5688, 0.8443, 0.5586, 0.7969, 0.5166, 0.8443, 0.5586, 0.874, 0.541, 0.8208, 0.4917, 0.8208, 0.4917, 0.874, 0.541, 0.8457, 0.4556, 0.7969, 0.5166, 0.8443, 0.5586, 0.8208, 0.4917, 0.2959, 0.5508, 0.2896, 0.5952, 0.3218, 0.5732, 0.2896, 0.5952, 0.3301, 0.6401, 0.3218, 0.5732, 0.2871, 0.645, 0.3301, 0.6401, 0.2896, 0.5952, 0.2871, 0.645, 0.3018, 0.6948, 0.3301, 0.6401, 0.3301, 0.6401, 0.3516, 0.5742, 0.3218, 0.5732, 0.3301, 0.6401, 0.3018, 0.6948, 0.3306, 0.6821, 0.3301, 0.6401, 0.3306, 0.6821, 0.3345, 0.6523, 0.3301, 0.6401, 0.3589, 0.6445, 0.3516, 0.5742, 0.3516, 0.5742, 0.3589, 0.6445, 0.3804, 0.5771, 0.3804, 0.5771, 0.3589, 0.6445, 0.4102, 0.5864, 0.419, 0.54, 0.3804, 0.5771, 0.4102, 0.5864, 0.4102, 0.5864, 0.3589, 0.6445, 0.3936, 0.6528, 0.4102, 0.5864, 0.4414, 0.5903, 0.419, 0.54, 0.3936, 0.6528, 0.4414, 0.5903, 0.4102, 0.5864, 0.419, 0.54, 0.4414, 0.5903, 0.4419, 0.5337, 0.4365, 0.6587, 0.4414, 0.5903, 0.3936, 0.6528, 0.4365, 0.6587, 0.3936, 0.6528, 0.4351, 0.666, 0.4492, 0.6616, 0.4414, 0.5903, 0.4365, 0.6587, 0.4351, 0.666, 0.3936, 0.6528, 0.4058, 0.7114, 0.3799, 0.6763, 0.4058, 0.7114, 0.3936, 0.6528, 0.3833, 0.6963, 0.4058, 0.7114, 0.3799, 0.6763, 0.4058, 0.7114, 0.4424, 0.6777, 0.4351, 0.666, 0.4414, 0.5903, 0.4609, 0.5913, 0.4419, 0.5337, 0.4609, 0.5913, 0.4414, 0.5903, 0.4492, 0.6616, 0.4419, 0.5337, 0.4609, 0.5913, 0.4668, 0.52, 0.4609, 0.5913, 0.4492, 0.6616, 0.4859, 0.6084, 0.4859, 0.6084, 0.4492, 0.6616, 0.4605, 0.668, 0.4653, 0.6758, 0.4859, 0.6084, 0.4605, 0.668, 0.4668, 0.52, 0.4609, 0.5913, 0.4849, 0.5454, 0.4609, 0.5913, 0.4859, 0.6084, 0.4849, 0.5454, 0.4668, 0.52, 0.5, 0.5327, 0.4844, 0.5112, 0.4849, 0.5454, 0.5, 0.5327, 0.4668, 0.52, 0.52, 0.6025, 0.5, 0.5327, 0.4849, 0.5454, 0.4859, 0.6084, 0.52, 0.6025, 0.4849, 0.5454, 0.5503, 0.583, 0.5, 0.5327, 0.52, 0.6025, 0.4653, 0.6758, 0.4761, 0.7065, 0.4859, 0.6084, 0.4595, 0.6816, 0.4761, 0.7065, 0.4653, 0.6758, 0.4859, 0.6084, 0.4995, 0.6914, 0.52, 0.6025, 0.4761, 0.7065, 0.4995, 0.6914, 0.4859, 0.6084, 0.4541, 0.7139, 0.4761, 0.7065, 0.4595, 0.6816, 0.4541, 0.7139, 0.4595, 0.6816, 0.4507, 0.6836, 0.4424, 0.6777, 0.4541, 0.7139, 0.4507, 0.6836, 0.4761, 0.7065, 0.5015, 0.7187, 0.4995, 0.6914, 0.4815, 0.7319, 0.5015, 0.7187, 0.4761, 0.7065, 0.5015, 0.7187, 0.5249, 0.7095, 0.4995, 0.6914, 0.4815, 0.7319, 0.4761, 0.7065, 0.4624, 0.7412, 0.4624, 0.7412, 0.4761, 0.7065, 0.4541, 0.7139, 0.4995, 0.6914, 0.5249, 0.7095, 0.5254, 0.687, 0.5254, 0.687, 0.52, 0.6025, 0.4995, 0.6914, 0.5249, 0.7095, 0.5488, 0.7056, 0.5254, 0.687, 0.436, 0.7144, 0.4624, 0.7412, 0.4541, 0.7139, 0.436, 0.7144, 0.4541, 0.7139, 0.4424, 0.6777, 0.4429, 0.7485, 0.4624, 0.7412, 0.436, 0.7144, 0.436, 0.7144, 0.4424, 0.6777, 0.4058, 0.7114, 0.4429, 0.7485, 0.436, 0.7144, 0.4063, 0.7563, 0.4063, 0.7563, 0.436, 0.7144, 0.4058, 0.7114, 0.4058, 0.7114, 0.3726, 0.7251, 0.4063, 0.7563, 0.3726, 0.7251, 0.4058, 0.7114, 0.3833, 0.6963, 0.4063, 0.7563, 0.3726, 0.7251, 0.3623, 0.7539, 0.3604, 0.6992, 0.3726, 0.7251, 0.3833, 0.6963, 0.3623, 0.7539, 0.3726, 0.7251, 0.3311, 0.7368, 0.3486, 0.7144, 0.3726, 0.7251, 0.3604, 0.6992, 0.3311, 0.7368, 0.3726, 0.7251, 0.3486, 0.7144, 0.3486, 0.7144, 0.3018, 0.6948, 0.3311, 0.7368, 0.3306, 0.6821, 0.3486, 0.7144, 0.3604, 0.6992, 0.3306, 0.6821, 0.3018, 0.6948, 0.3486, 0.7144, 0.5464, 0.6191, 0.52, 0.6025, 0.5254, 0.687, 0.5464, 0.6191, 0.5503, 0.583, 0.52, 0.6025, 0.5889, 0.6333, 0.5503, 0.583, 0.5464, 0.6191, 0.5254, 0.687, 0.5493, 0.686, 0.5464, 0.6191, 0.5464, 0.6191, 0.5493, 0.686, 0.5889, 0.6333, 0.5254, 0.687, 0.5488, 0.7056, 0.5493, 0.686, 0.5488, 0.7056, 0.582, 0.7046, 0.5493, 0.686, 0.6016, 0.6162, 0.5503, 0.583, 0.5889, 0.6333, 0.5493, 0.686, 0.582, 0.7046, 0.5811, 0.688, 0.582, 0.7046, 0.6035, 0.6992, 0.5811, 0.688, 0.5493, 0.686, 0.5879, 0.6557, 0.5889, 0.6333, 0.5811, 0.688, 0.5879, 0.6557, 0.5493, 0.686, 0.6128, 0.6592, 0.6016, 0.6162, 0.5889, 0.6333, 0.6245, 0.6582, 0.6016, 0.6162, 0.6128, 0.6592, 0.5889, 0.6333, 0.5879, 0.6557, 0.6128, 0.6592, 0.6128, 0.6592, 0.6216, 0.6802, 0.6245, 0.6582, 0.6128, 0.6592, 0.5879, 0.6557, 0.603, 0.6592, 0.6167, 0.6782, 0.6216, 0.6802, 0.6128, 0.6592, 0.6167, 0.6782, 0.6177, 0.6875, 0.6216, 0.6802, 0.603, 0.6592, 0.6016, 0.6777, 0.6128, 0.6592, 0.5879, 0.6557, 0.6016, 0.6777, 0.603, 0.6592, 0.6128, 0.6592, 0.6016, 0.6777, 0.6167, 0.6782, 0.5811, 0.688, 0.6016, 0.6777, 0.5879, 0.6557, 0.6143, 0.6836, 0.6177, 0.6875, 0.6167, 0.6782, 0.6167, 0.6782, 0.6016, 0.6777, 0.6143, 0.6836, 0.6074, 0.686, 0.6177, 0.6875, 0.6143, 0.6836, 0.6143, 0.6836, 0.6016, 0.6777, 0.6074, 0.686, 0.6113, 0.6938, 0.6177, 0.6875, 0.6074, 0.686, 0.6006, 0.688, 0.6016, 0.6777, 0.5811, 0.688, 0.6074, 0.686, 0.6016, 0.6777, 0.6006, 0.688, 0.6006, 0.688, 0.6113, 0.6938, 0.6074, 0.686, 0.5811, 0.688, 0.6035, 0.6992, 0.6006, 0.688, 0.6035, 0.6992, 0.6113, 0.6938, 0.6006, 0.688, 0.4741, 0.8247, 0.4722, 0.7681, 0.5239, 0.8159, 0.4722, 0.7681, 0.4741, 0.8247, 0.4424, 0.7764, 0.4424, 0.7764, 0.4741, 0.8247, 0.4146, 0.7847, 0.4146, 0.7847, 0.4741, 0.8247, 0.4116, 0.8472, 0.4741, 0.8247, 0.4575, 0.8877, 0.4116, 0.8472, 0.4736, 0.8808, 0.4575, 0.8877, 0.4741, 0.8247, 0.4741, 0.8247, 0.4932, 0.8769, 0.4736, 0.8808, 0.4932, 0.8769, 0.4741, 0.8247, 0.5239, 0.8159, 0.4424, 0.7764, 0.4741, 0.8247, 0.4146, 0.7847, 0.4722, 0.7681, 0.4741, 0.8247, 0.4424, 0.7764, 0.4146, 0.7847, 0.4741, 0.8247, 0.4116, 0.8472, 0.4741, 0.8247, 0.4722, 0.7681, 0.5239, 0.8159, 0.4741, 0.8247, 0.4575, 0.8877, 0.4116, 0.8472, 0.4932, 0.8769, 0.4741, 0.8247, 0.5239, 0.8159, 0.4736, 0.8808, 0.4575, 0.8877, 0.4741, 0.8247, 0.4741, 0.8247, 0.4932, 0.8769, 0.4736, 0.8808, 0.4146, 0.7847, 0.3945, 0.855, 0.4439, 0.834, 0.4424, 0.7764, 0.4146, 0.7847, 0.4439, 0.834, 0.4439, 0.834, 0.3945, 0.855, 0.4575, 0.8877, 0.4424, 0.7764, 0.4439, 0.834, 0.4722, 0.7681, 0.4439, 0.834, 0.4575, 0.8877, 0.4736, 0.8808, 0.4722, 0.7681, 0.4439, 0.834, 0.5068, 0.8184, 0.4932, 0.8769, 0.4439, 0.834, 0.4736, 0.8808, 0.5068, 0.8184, 0.4439, 0.834, 0.4932, 0.8769])
me_deer.materials.append(mat_deer_horns)
me_deer.materials.append(mat_deer_body)
me_deer.use_remesh_preserve_volume = False
me_deer.use_remesh_preserve_attributes = False
me_deer.use_mirror_vertex_groups = False
me_deer.update()

# ---- objects
ob_deer = bpy.data.objects.new('Deer', me_deer)
ob_lamp = bpy.data.objects.new('Lamp', light_lamp)
ob_camera = bpy.data.objects.new('Camera', cam_camera)

# ---- transforms, parenting, visibility, modifiers, constraints
ob_deer.location = (0.0, -1.3, 1.0)
ob_deer.rotation_euler = (1.571, -0.0, 0.0)
ob_deer.lineart.crease_threshold = 0.0
ob_lamp.location = (4.076, 1.005, 5.904)
ob_lamp.rotation_euler = (0.6503, 0.05522, 1.866)
ob_lamp.lock_rotations_4d = False
ob_lamp.empty_display_type = 'ARROWS'
ob_lamp.color = (0.0, 0.0, 0.0, 0.0)
ob_lamp.lineart.crease_threshold = 0.0
ob_camera.location = (7.481, -6.508, 5.344)
ob_camera.rotation_euler = (1.109, 0.01082, 0.8149)
ob_camera.lock_rotations_4d = False
ob_camera.empty_display_type = 'ARROWS'
ob_camera.color = (0.0, 0.0, 0.0, 0.0)
ob_camera.display_type = 'WIRE'
ob_camera.lineart.crease_threshold = 0.0

# ---- collection membership
col_collection_1.objects.link(ob_deer)
col_collection_1.objects.link(ob_lamp)
col_collection_1.objects.link(ob_camera)

# ---- scene / render settings (as saved in the file)
scene.camera = ob_camera
scene.frame_start = 1; scene.frame_end = 250; scene.frame_set(1)
scene.render.engine = 'BLENDER_EEVEE_NEXT'
scene.render.resolution_percentage = 50
scene.render.dither_intensity = 0.0
scene.cycles.use_denoising = False
scene.cycles.samples = 10
scene.cycles.sampling_pattern = 'TABULATED_SOBOL'
scene.cycles.light_sampling_threshold = 0.0
scene.cycles.use_adaptive_sampling = False
scene.cycles.use_light_tree = False
scene.cycles.blur_glossy = 0.0
scene.cycles.volume_bounces = 1
scene.cycles.pixel_filter_type = 'GAUSSIAN'
scene.cycles.sample_clamp_indirect = 0.0
scene.view_settings.view_transform = 'Standard'
bpy.context.view_layer.update()
